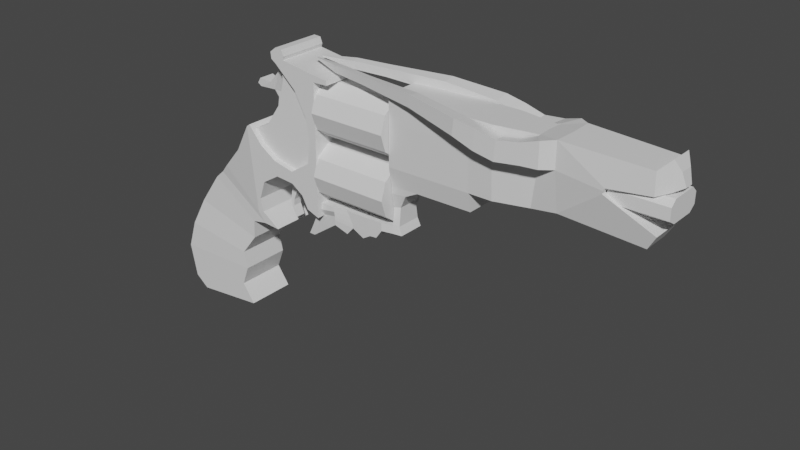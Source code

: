 # Source: RedemptionRevolver.blend  (saved by Blender 2.93.21; exported with 4.5.12 LTS)
import bpy
from mathutils import Matrix  # noqa: F401  (used for matrix-valued properties, if any)

bpy.ops.wm.read_factory_settings(use_empty=True)
scene = bpy.context.scene
scene.name = 'Scene'

# ---- collections
col_collection = bpy.data.collections.new('Collection'); scene.collection.children.link(col_collection)

# ---- materials (node trees are filled in below, after node groups)
mat_material = bpy.data.materials.new('Material')
mat_material.alpha_threshold = 0.0
mat_material.use_transparent_shadow = False
mat_material.line_color = (0.0, 0.0, 0.0, 1.0)

# ---- material node trees
mat_material.use_nodes = True; mat_material.node_tree.nodes.clear()
_N = mat_material.node_tree.nodes; _L = mat_material.node_tree.links
n0 = _N.new('ShaderNodeOutputMaterial'); n0.name = 'Material Output'; n0.location = (300, 300)
n1 = _N.new('ShaderNodeBsdfPrincipled'); n1.name = 'Principled BSDF'; n1.location = (10, 300)
n1.distribution = 'GGX'
n1.subsurface_method = 'BURLEY'
n1.inputs[2].default_value = 0.4
n1.inputs[3].default_value = 1.45
n1.inputs[27].default_value = (0.0, 0.0, 0.0, 1.0)
n1.inputs[28].default_value = 1.0
_L.new(n1.outputs[0], n0.inputs[0])
n0.is_active_output = True

# ---- world
world_world = bpy.data.worlds.new('World'); scene.world = world_world
world_world.use_nodes = True; world_world.node_tree.nodes.clear()
_N = world_world.node_tree.nodes; _L = world_world.node_tree.links
n0 = _N.new('ShaderNodeOutputWorld'); n0.name = 'World Output'; n0.location = (300, 300)
n1 = _N.new('ShaderNodeBackground'); n1.name = 'Background'; n1.location = (10, 300)
n1.inputs[0].default_value = (0.05088, 0.05088, 0.05088, 1.0)
_L.new(n1.outputs[0], n0.inputs[0])
n0.is_active_output = True
world_world.color = (0.05088, 0.05088, 0.05088)
world_world.use_sun_shadow = False
world_world.sun_shadow_jitter_overblur = 0.0

# ---- meshes
me_cube = bpy.data.meshes.new('Cube')
me_cube.from_pydata([(-4.4, 1.0, -6.48), (-3.874, 1.0, -7.227), (-4.4, -1.0, -6.48), (-3.874, -1.0, -7.227), (-7.314, 1.0, -7.119), (-6.763, 1.0, -7.553), (-7.314, -1.0, -7.119), (-6.763, -1.0, -7.553), (-4.09, 1.0, -5.66), (-4.09, -1.0, -5.66), (-7.581, 1.0, -5.76), (-7.581, -1.0, -5.76), (-4.239, -1.0, -4.954), (-7.292, -0.9161, -4.653), (-3.664, -0.8915, -4.15), (-6.716, -0.7867, -3.473), (-3.624, -0.8915, -3.403), (-5.862, -0.7107, -2.201), (-2.937, -0.9449, -3.244), (-5.488, -0.7107, -1.866), (-3.193, -1.0, -2.81), (-5.218, -0.7107, -1.519), (-3.56, -1.0, 0.6632), (-4.25, -0.9153, -0.5168), (-2.345, -0.8417, -3.365), (-2.939, -1.0, -2.73), (-3.421, -1.0, 0.766), (-2.939, 0.0, -2.73), (-3.421, 8.95e-07, 0.766), (-3.06, -1.0, -2.202), (-3.06, 1.148e-06, -2.202), (-2.841, -1.0, 0.07634), (-2.841, 1.007e-06, 0.07634), (-2.794, -1.0, -1.431), (-2.794, 1.063e-06, -1.431), (-2.154, -1.0, -0.3672), (-2.154, 1.074e-06, -0.3672), (-2.054, -1.0, -0.9754), (-2.054, 1.009e-06, -0.9754), (-1.261, -1.0, -0.5534), (-1.261, 1.127e-06, -0.5534), (-1.267, -1.0, -1.036), (-1.267, 1.045e-06, -1.036), (-0.418, -1.0, 0.0006163), (-0.418, 1.051e-06, 0.0006163), (-0.774, -1.0, -1.375), (-0.774, 1.09e-06, -1.375), (0.01351, -1.0, 0.0001711), (0.01351, 1.045e-06, 0.0001711), (0.01351, -1.0, -1.388), (0.01351, 1.086e-06, -1.388), (-0.2905, -1.0, 0.9408), (-0.2905, 1.143e-06, 0.9408), (0.01351, -1.0, 0.953), (0.01351, 1.045e-06, 0.953), (-0.4324, -1.0, 1.771), (-0.4324, 1.24e-06, 1.771), (0.01351, -1.0, 1.809), (0.01351, 1.045e-06, 1.809), (-0.9355, -1.0, 2.708), (-0.9355, 1.302e-06, 2.708), (0.01351, -1.0, 3.223), (0.01351, 1.043e-06, 3.223), (-1.832, -1.0, 3.513), (-1.832, 1.301e-06, 3.513), (0.006393, -1.0, 3.488), (0.006393, 1.115e-06, 3.488), (0.645, -1.0, 3.241), (0.645, 1.038e-06, 3.241), (0.6174, -1.0, 3.422), (0.6174, 1.121e-06, 3.422), (-2.027, -1.0, 3.648), (-2.027, 1.302e-06, 3.648), (-1.456, -1.0, 3.707), (-1.456, 1.105e-06, 3.707), (-2.054, -1.0, 3.902), (-2.054, 1.304e-06, 3.902), (-1.412, -1.0, 3.847), (-1.412, 1.122e-06, 3.847), (-1.801, -1.0, 4.1), (-1.801, 1.306e-06, 4.1), (-1.507, -1.0, 4.087), (-1.507, 1.119e-06, 4.087), (-0.5144, -1.0, -1.865), (-0.5144, 1.05e-06, -1.865), (0.01351, -1.0, -2.059), (0.01351, 0.0, -2.059), (-5.862, 0.0, -2.201), (13.8, -2.316e-07, 3.016), (13.8, -0.1679, 3.016), (13.66, 0.0, 3.504), (13.66, -0.2524, 3.504), (13.46, -0.436, 3.903), (13.46, 0.0, 3.903), (13.5, -0.436, 2.864), (13.5, -2.131e-07, 2.864), (-6.716, 0.0, -3.473), (11.63, -1.197e-07, 2.629), (11.63, -0.933, 2.629), (-7.292, 0.0, -4.653), (13.13, -1.975e-07, 2.739), (13.13, -0.7492, 2.739), (13.32, -0.6796, 1.481), (13.32, 0.0, 1.481), (11.57, -1.265e-07, 2.418), (11.57, -0.933, 2.418), (12.99, -1.031e-07, 0.928), (13.11, 0.0, 3.546), (12.99, -0.5442, 0.928), (13.11, -0.7492, 3.546), (9.892, -0.8711, 3.669), (9.926, -0.6622, 1.167), (9.012, -0.731, 1.08), (9.082, -0.5261, 3.517), (7.504, -0.7983, 3.517), (7.504, -0.6931, 0.8482), (3.255, -0.7681, 0.8482), (6.576, -0.7, 0.8482), (6.576, -0.7983, 3.517), (6.576, -0.5378, 0.09416), (3.255, -0.7681, 3.517), (3.255, -0.6157, 0.09416), (9.926, -1.192e-07, 3.669), (9.936, -1.192e-07, 1.14), (-5.488, 0.0, -1.866), (9.049, -2.384e-07, 3.517), (8.988, -1.192e-07, 1.11), (6.576, -2.384e-07, 0.09416), (4.372, -0.6105, 0.1087), (3.255, -2.384e-07, 0.09416), (4.372, -2.404e-07, 0.1087), (3.254, -0.6157, -0.1977), (3.82, -0.5651, -0.1832), (3.254, -3.407e-07, -0.1977), (3.82, -3.427e-07, -0.1832), (3.252, -0.4816, -0.7797), (3.489, -0.4095, -0.7652), (3.252, -4.14e-07, -0.7797), (3.489, -4.159e-07, -0.7652), (3.243, -0.5494, -1.48), (3.508, -0.503, -1.472), (3.243, -4.314e-07, -1.48), (3.508, -4.324e-07, -1.472), (3.252, -0.5842, -1.795), (3.629, -0.5319, -1.791), (3.252, -4.314e-07, -1.795), (3.629, -4.319e-07, -1.791), (2.792, -0.6612, -1.493), (2.792, -4.314e-07, -1.493), (2.801, -0.6612, -1.807), (2.801, -4.314e-07, -1.807), (2.049, -0.6612, -1.52), (2.049, 0.0, -1.52), (2.194, -0.6612, -1.748), (9.892, -0.8711, 2.684), (11.6, -0.933, 2.527), (11.6, -1.23e-07, 2.527), (6.576, -0.7983, 2.517), (7.504, -0.7983, 2.517), (3.255, -0.7681, 2.517), (9.066, -0.518, 2.564), (2.546, -0.6612, -2.165), (2.546, 0.0, -2.165), (2.256, -0.6612, -2.194), (2.256, 0.0, -2.194), (1.138, -0.6531, -1.529), (1.138, -4.566e-07, -1.529), (1.259, -0.6531, -1.718), (1.401, -0.6531, -1.991), (-0.6486, -0.8361, -1.521), (-0.6486, -5.094e-07, -1.521), (-0.4928, -0.8361, -1.833), (-0.4928, -5.098e-07, -1.833), (-0.4915, -0.61, -2.16), (-0.4915, 0.0, -2.16), (1.914, -0.6531, -2.401), (1.914, 0.0, -2.401), (1.427, -0.6531, -2.157), (1.427, 0.0, -2.157), (-0.4909, -0.61, -2.371), (-0.4909, 0.0, -2.371), (1.138, -0.6531, -2.484), (1.138, 0.0, -2.484), (-0.6337, -0.61, -2.693), (-0.6337, 0.0, -2.693), (0.5024, -0.7531, -1.526), (0.5024, -4.754e-07, -1.526), (0.6254, -0.7531, -1.889), (0.5977, -0.7531, -1.712), (0.6329, -0.7531, -2.039), (0.6321, -0.7531, -2.242), (0.6321, 0.0, -2.242), (-0.8325, -0.61, -3.105), (-0.8325, 0.0, -3.105), (-0.5838, -0.61, -3.107), (-0.5838, 0.0, -3.107), (6.576, 0.0, 0.8482), (7.506, 0.0, 0.8482), (7.504, 0.0, 3.517), (3.255, 0.0, 0.8482), (6.576, 0.0, 3.517), (3.255, 0.0, 3.517), (3.255, 0.0, 2.517), (-5.218, 0.0, -1.519), (-3.56, 0.0, 0.6632), (-4.25, 0.0, -0.5168), (-4.4, 0.0, -6.48), (-3.874, 0.0, -7.227), (-7.314, 0.0, -7.119), (-6.763, 0.0, -7.553), (-4.09, 0.0, -5.66), (-7.581, 0.0, -5.76), (-4.239, 0.0, -4.954), (-3.664, 0.0, -4.15), (-3.624, 0.0, -3.403), (-2.937, 0.0, -3.244), (-2.345, 0.0, -3.365), (9.476, -1.183, 3.625), (9.08, -0.6647, 3.516), (9.07, -0.6501, 2.564), (9.476, -1.183, 2.684), (8.842, -1.255, 3.434), (8.598, -0.699, 3.329), (8.594, -0.6875, 2.582), (8.842, -1.255, 2.665), (8.018, -1.366, 3.317), (7.928, -0.8346, 3.252), (7.87, -0.8171, 2.534), (7.96, -1.358, 2.582), (7.237, -1.403, 3.523), (7.1, -0.8404, 3.436), (7.051, -0.817, 2.681), (7.189, -1.392, 2.744), (6.473, -1.444, 3.66), (6.489, -0.8648, 3.572), (6.401, -0.8245, 2.977), (6.381, -1.415, 3.042), (4.466, -1.148, 3.879), (4.478, -0.7082, 3.812), (4.411, -0.6776, 3.359), (4.396, -1.126, 3.408), (2.127, -0.7689, 3.864), (2.168, -0.471, 3.819), (2.126, -0.4451, 3.509), (2.081, -0.7488, 3.543), (0.7023, -0.5441, 3.873), (0.7509, -0.2541, 3.836), (0.7086, -0.233, 3.556), (0.6575, -0.5277, 3.584), (-0.5587, -0.1988, 3.8), (-0.5537, -0.09567, 3.795), (-0.5588, -0.09567, 3.758), (-0.5641, -0.1964, 3.762), (-3.409, -0.2914, 2.099), (-2.965, -0.2058, 2.347), (-3.409, 0.0, 2.099), (-2.965, 0.0, 2.347), (-2.351, -0.3881, 2.922), (-2.734, 0.0, 2.125), (-2.351, 0.0, 2.922), (-3.596, 0.0, 2.187), (-3.596, -0.2538, 2.187), (-3.396, -0.3238, 2.427), (-3.396, 0.0, 2.427), (-1.731, 0.0, 3.397), (-1.661, 0.0, 2.069), (-1.661, -0.2174, 2.069), (-1.731, -0.4382, 3.397), (-2.53, 0.0, 1.865), (-1.892, -0.2174, 1.288), (-1.892, 0.0, 1.288), (-2.736, -0.22, 2.1), (-2.734, 0.0, 2.125), (-2.53, -0.2362, 1.865), (-2.53, 0.0, 1.865), (-3.173, -0.2174, 0.4983), (-2.611, -0.2362, 1.374), (-2.122, -0.2174, 0.8315), (-2.122, 0.0, 0.8315), (-2.611, 0.0, 1.374), (-2.611, 0.0, 1.374), (-2.674, 0.0, 0.1995), (-3.173, 0.0, 0.4983), (-3.173, 0.0, 0.4983), (-2.674, -0.2174, 0.1995), (-2.674, 0.0, 0.1995)], [], [(11, 6, 208, 211), (14, 12, 212, 213), (2, 9, 210, 206), (9, 11, 211, 210), (208, 206, 210, 211), (5, 4, 0, 1), (207, 206, 208, 209), (0, 4, 10, 8), (7, 3, 207, 209), (11, 9, 12, 13), (13, 12, 14, 15), (15, 14, 16, 17), (19, 18, 20, 21), (17, 16, 18, 19), (22, 20, 25, 29, 26), (21, 20, 22, 23), (20, 18, 24, 25), (25, 27, 30, 29), (31, 33, 37, 35), (33, 34, 38, 37), (28, 26, 31, 32), (26, 29, 33, 31), (29, 30, 34, 33), (32, 31, 35, 36), (39, 41, 45, 43), (41, 42, 46, 45), (36, 35, 39, 40), (37, 38, 42, 41), (35, 37, 41, 39), (43, 47, 53, 51), (40, 39, 43, 44), (49, 50, 48, 47), (45, 46, 84, 83), (43, 45, 49, 47), (44, 43, 51, 52), (53, 54, 58, 57), (51, 53, 57, 55), (47, 48, 54, 53), (52, 51, 55, 56), (61, 62, 68, 67), (59, 61, 65, 63), (56, 55, 59, 60), (55, 57, 61, 59), (57, 58, 62, 61), (60, 59, 63, 64), (67, 68, 70, 69), (65, 61, 67, 69), (66, 65, 69, 70), (64, 63, 71, 72), (63, 65, 73, 71), (65, 66, 74, 73), (77, 78, 82, 81), (72, 71, 75, 76), (71, 73, 77, 75), (73, 74, 78, 77), (80, 79, 81, 82), (76, 75, 79, 80), (75, 77, 81, 79), (49, 45, 83, 85), (50, 49, 85, 86), (93, 92, 91, 90), (100, 101, 98, 97), (92, 94, 89, 91), (90, 91, 89, 88), (101, 100, 95, 94), (97, 98, 155, 156), (109, 101, 94, 92), (103, 104, 105, 102), (157, 117, 115, 158), (119, 117, 116, 121, 128), (95, 88, 89, 94), (130, 127, 119, 128), (157, 118, 120, 159), (121, 129, 133, 131), (130, 128, 132, 134), (132, 131, 135, 136), (134, 132, 136, 138), (128, 121, 131, 132), (131, 133, 137, 135), (140, 139, 143, 144), (142, 140, 144, 146), (138, 136, 140, 142), (136, 135, 139, 140), (135, 137, 141, 139), (145, 146, 144, 143), (139, 141, 148, 147), (149, 147, 151, 153), (143, 139, 147, 149), (145, 143, 149, 150), (151, 152, 166, 165), (147, 148, 152, 151), (160, 158, 115, 112), (154, 160, 112, 111), (101, 109, 110, 98), (108, 102, 105, 111), (154, 155, 98, 110), (111, 105, 155, 154), (154, 110, 217, 220), (113, 114, 158, 160), (117, 157, 159, 116), (118, 157, 158, 114), (162, 161, 163, 164), (149, 153, 163, 161), (153, 151, 165, 167), (150, 149, 161, 162), (187, 173, 179, 189), (185, 186, 170, 169), (163, 153, 167, 168), (164, 163, 175, 176), (171, 172, 174, 173), (169, 170, 172, 171), (187, 188, 171, 173), (173, 174, 180, 179), (188, 185, 169, 171), (176, 175, 177, 178), (163, 168, 177, 175), (178, 177, 181, 182), (189, 179, 183, 190), (179, 180, 184, 183), (177, 189, 190, 181), (182, 181, 190, 191), (167, 165, 185, 188), (168, 167, 188, 187), (165, 166, 186, 185), (168, 187, 189, 177), (195, 194, 192, 193), (191, 190, 194, 195), (190, 183, 192, 194), (183, 184, 193, 192), (106, 103, 102, 108), (107, 109, 92, 93), (156, 155, 105, 104), (109, 107, 122, 110), (125, 113, 110, 122), (108, 111, 123, 106), (112, 126, 123, 111), (115, 197, 126, 112), (115, 117, 196, 197), (117, 119, 127, 196), (118, 114, 198, 200), (116, 159, 202, 199), (159, 120, 201, 202), (120, 118, 200, 201), (125, 198, 114, 113), (116, 199, 129, 121), (21, 23, 205, 203), (23, 22, 204, 205), (17, 19, 124, 87), (15, 17, 87, 96), (13, 15, 96, 99), (19, 21, 203, 124), (6, 7, 209, 208), (24, 18, 215, 216), (16, 14, 213, 214), (18, 16, 214, 215), (3, 2, 206, 207), (12, 9, 210, 212), (211, 11, 13, 99), (25, 24, 216, 27), (220, 217, 221, 224), (110, 113, 218, 217), (160, 154, 220, 219), (113, 160, 219, 218), (223, 224, 228, 227), (217, 218, 222, 221), (219, 220, 224, 223), (218, 219, 223, 222), (226, 227, 231, 230), (222, 223, 227, 226), (224, 221, 225, 228), (221, 222, 226, 225), (232, 229, 233, 236), (228, 225, 229, 232), (225, 226, 230, 229), (227, 228, 232, 231), (235, 236, 240, 239), (229, 230, 234, 233), (231, 232, 236, 235), (230, 231, 235, 234), (240, 237, 241, 244), (234, 235, 239, 238), (236, 233, 237, 240), (233, 234, 238, 237), (244, 241, 245, 248), (237, 238, 242, 241), (239, 240, 244, 243), (238, 239, 243, 242), (247, 248, 252, 251), (241, 242, 246, 245), (243, 244, 248, 247), (242, 243, 247, 246), (249, 250, 251, 252), (246, 247, 251, 250), (248, 245, 249, 252), (245, 246, 250, 249), (254, 256, 263, 262), (255, 256, 259, 258), (258, 259, 264, 265), (271, 257, 254, 253), (255, 258, 271, 253), (259, 256, 254, 257), (261, 262, 263, 260), (255, 253, 261, 260), (256, 255, 260, 263), (253, 254, 262, 261), (265, 264, 267, 266), (257, 271, 266, 267), (266, 271, 273, 269), (259, 257, 267, 264), (271, 258, 272), (270, 269, 277, 278), (258, 265, 270, 268), (265, 266, 269, 270), (269, 273, 276, 277), (271, 272, 274, 273), (273, 274, 280, 276), (258, 268, 274, 272), (278, 277, 284, 281), (277, 276, 275, 284), (279, 278, 281, 282), (274, 268, 279, 280), (268, 270, 278, 279), (275, 283, 285, 284), (281, 284, 285), (282, 281, 285, 283), (280, 279, 282, 283), (276, 280, 283, 275)])
_uv = me_cube.uv_layers.new(name='UVMap')
_uv.uv.foreach_set('vector', [0.0, 0.0, 0.0, 0.0, 0.0, 0.0, 0.0, 0.0, 0.625, 0.75, 0.625, 0.75, 0.625, 0.75, 0.625, 0.75, 0.0, 0.0, 0.0, 0.0, 0.0, 0.0, 0.0, 0.0, 0.625, 0.75, 0.625, 1.0, 0.625, 1.0, 0.625, 0.75, 0.625, 1.0, 0.625, 0.75, 0.625, 0.75, 0.625, 1.0, 0.375, 0.25, 0.625, 0.25, 0.625, 0.5, 0.375, 0.5, 0.375, 0.75, 0.625, 0.75, 0.625, 1.0, 0.375, 1.0, 0.625, 0.5, 0.625, 0.25, 0.625, 0.25, 0.625, 0.5, 0.0, 0.0, 0.0, 0.0, 0.0, 0.0, 0.0, 0.0, 0.625, 1.0, 0.625, 0.75, 0.625, 0.75, 0.625, 1.0, 0.625, 1.0, 0.625, 0.75, 0.625, 0.75, 0.625, 1.0, 0.625, 1.0, 0.625, 0.75, 0.625, 0.75, 0.625, 1.0, 0.625, 1.0, 0.625, 0.75, 0.625, 0.75, 0.625, 1.0, 0.625, 1.0, 0.625, 0.75, 0.625, 0.75, 0.625, 1.0, 0.625, 0.75, 0.625, 0.75, 0.625, 0.75, 0.625, 0.75, 0.625, 0.75, 0.625, 1.0, 0.625, 0.75, 0.625, 0.75, 0.625, 1.0, 0.625, 0.75, 0.625, 0.75, 0.625, 0.75, 0.625, 0.75, 0.625, 0.75, 0.625, 0.625, 0.625, 0.625, 0.625, 0.75, 0.625, 0.75, 0.625, 0.75, 0.625, 0.75, 0.625, 0.75, 0.625, 0.75, 0.625, 0.625, 0.625, 0.625, 0.625, 0.75, 0.625, 0.625, 0.625, 0.75, 0.625, 0.75, 0.625, 0.625, 0.625, 0.75, 0.625, 0.75, 0.625, 0.75, 0.625, 0.75, 0.625, 0.75, 0.625, 0.625, 0.625, 0.625, 0.625, 0.75, 0.625, 0.625, 0.625, 0.75, 0.625, 0.75, 0.625, 0.625, 0.625, 0.75, 0.625, 0.75, 0.625, 0.75, 0.625, 0.75, 0.625, 0.75, 0.625, 0.625, 0.625, 0.625, 0.625, 0.75, 0.625, 0.625, 0.625, 0.75, 0.625, 0.75, 0.625, 0.625, 0.625, 0.75, 0.625, 0.625, 0.625, 0.625, 0.625, 0.75, 0.625, 0.75, 0.625, 0.75, 0.625, 0.75, 0.625, 0.75, 0.625, 0.75, 0.625, 0.75, 0.625, 0.75, 0.625, 0.75, 0.625, 0.625, 0.625, 0.75, 0.625, 0.75, 0.625, 0.625, 0.625, 0.75, 0.625, 0.625, 0.625, 0.625, 0.625, 0.75, 0.625, 0.75, 0.625, 0.625, 0.625, 0.625, 0.625, 0.75, 0.625, 0.75, 0.625, 0.75, 0.625, 0.75, 0.625, 0.75, 0.625, 0.625, 0.625, 0.75, 0.625, 0.75, 0.625, 0.625, 0.625, 0.75, 0.625, 0.625, 0.625, 0.625, 0.625, 0.75, 0.625, 0.75, 0.625, 0.75, 0.625, 0.75, 0.625, 0.75, 0.625, 0.75, 0.625, 0.625, 0.625, 0.625, 0.625, 0.75, 0.625, 0.625, 0.625, 0.75, 0.625, 0.75, 0.625, 0.625, 0.625, 0.75, 0.625, 0.625, 0.625, 0.625, 0.625, 0.75, 0.625, 0.75, 0.625, 0.75, 0.625, 0.75, 0.625, 0.75, 0.625, 0.625, 0.625, 0.75, 0.625, 0.75, 0.625, 0.625, 0.625, 0.75, 0.625, 0.75, 0.625, 0.75, 0.625, 0.75, 0.625, 0.75, 0.625, 0.625, 0.625, 0.625, 0.625, 0.75, 0.625, 0.625, 0.625, 0.75, 0.625, 0.75, 0.625, 0.625, 0.625, 0.75, 0.625, 0.625, 0.625, 0.625, 0.625, 0.75, 0.625, 0.75, 0.625, 0.75, 0.625, 0.75, 0.625, 0.75, 0.625, 0.625, 0.625, 0.75, 0.625, 0.75, 0.625, 0.625, 0.625, 0.625, 0.625, 0.75, 0.625, 0.75, 0.625, 0.625, 0.625, 0.75, 0.625, 0.75, 0.625, 0.75, 0.625, 0.75, 0.625, 0.75, 0.625, 0.625, 0.625, 0.625, 0.625, 0.75, 0.625, 0.75, 0.625, 0.625, 0.625, 0.625, 0.625, 0.75, 0.625, 0.625, 0.625, 0.75, 0.625, 0.75, 0.625, 0.625, 0.625, 0.75, 0.625, 0.75, 0.625, 0.75, 0.625, 0.75, 0.625, 0.75, 0.625, 0.625, 0.625, 0.625, 0.625, 0.75, 0.625, 0.625, 0.625, 0.75, 0.625, 0.75, 0.625, 0.625, 0.625, 0.625, 0.625, 0.75, 0.625, 0.75, 0.625, 0.625, 0.625, 0.75, 0.625, 0.75, 0.625, 0.75, 0.625, 0.75, 0.625, 0.75, 0.625, 0.75, 0.625, 0.75, 0.625, 0.75, 0.625, 0.625, 0.625, 0.75, 0.625, 0.75, 0.625, 0.625, 0.375, 0.4375, 0.375, 0.5, 0.375, 0.5, 0.375, 0.375, 0.5763, 0.2188, 0.5763, 0.25, 0.5519, 0.25, 0.5519, 0.125, 0.375, 0.5, 0.3263, 0.5, 0.3263, 0.5, 0.375, 0.5, 0.625, 0.1875, 0.625, 0.25, 0.5763, 0.25, 0.5763, 0.125, 0.5763, 0.25, 0.5763, 0.125, 0.5763, 0.2188, 0.5763, 0.25, 0.5519, 0.2188, 0.5519, 0.25, 0.5401, 0.25, 0.5401, 0.125, 0.375, 0.5, 0.3263, 0.5, 0.3263, 0.5, 0.375, 0.5, 0.4788, 0.125, 0.5275, 0.2188, 0.5275, 0.25, 0.4788, 0.25, 0.2808, 0.5, 0.1801, 0.5, 0.1801, 0.5, 0.2808, 0.5, 0.125, 0.5, 0.1801, 0.5, 0.1801, 0.75, 0.125, 0.75, 0.125, 0.625, 0.5763, 0.125, 0.5763, 0.2188, 0.5763, 0.25, 0.5763, 0.25, 0.5, 0.875, 0.625, 0.875, 0.625, 1.0, 0.5, 1.0, 0.2808, 0.5, 0.375, 0.5, 0.375, 0.75, 0.2808, 0.75, 0.375, 0.5, 0.375, 0.625, 0.375, 0.625, 0.375, 0.5, 0.5, 0.875, 0.5, 1.0, 0.5, 1.0, 0.5, 0.875, 0.125, 0.625, 0.125, 0.75, 0.125, 0.75, 0.125, 0.625, 0.5, 0.875, 0.5, 1.0, 0.5, 1.0, 0.5, 0.875, 0.125, 0.625, 0.125, 0.75, 0.125, 0.75, 0.125, 0.625, 0.375, 0.5, 0.375, 0.625, 0.375, 0.625, 0.375, 0.5, 0.125, 0.625, 0.125, 0.75, 0.125, 0.75, 0.125, 0.625, 0.5, 0.875, 0.5, 1.0, 0.5, 1.0, 0.5, 0.875, 0.5, 0.875, 0.5, 1.0, 0.5, 1.0, 0.5, 0.875, 0.125, 0.625, 0.125, 0.75, 0.125, 0.75, 0.125, 0.625, 0.375, 0.5, 0.375, 0.625, 0.375, 0.625, 0.375, 0.5, 0.375, 0.875, 0.5, 0.875, 0.5, 1.0, 0.375, 1.0, 0.375, 0.5, 0.375, 0.625, 0.375, 0.625, 0.375, 0.5, 0.125, 0.75, 0.125, 0.75, 0.125, 0.75, 0.125, 0.75, 0.125, 0.75, 0.125, 0.75, 0.125, 0.75, 0.125, 0.75, 0.375, 0.875, 0.375, 1.0, 0.375, 1.0, 0.375, 0.875, 0.375, 0.5, 0.375, 0.625, 0.375, 0.625, 0.375, 0.5, 0.375, 0.5, 0.375, 0.625, 0.375, 0.625, 0.375, 0.5, 0.4016, 0.3792, 0.4016, 0.3792, 0.4301, 0.25, 0.4301, 0.25, 0.4016, 0.3792, 0.4016, 0.3792, 0.4301, 0.25, 0.4301, 0.25, 0.3263, 0.5, 0.375, 0.5, 0.375, 0.5, 0.5519, 0.25, 0.4301, 0.25, 0.4788, 0.25, 0.5275, 0.25, 0.4301, 0.25, 0.4016, 0.3792, 0.5401, 0.25, 0.5519, 0.25, 0.375, 0.5, 0.4301, 0.25, 0.5275, 0.25, 0.5401, 0.25, 0.4016, 0.3792, 0.4016, 0.3792, 0.375, 0.5, 0.375, 0.5, 0.4016, 0.3792, 0.375, 0.5, 0.375, 0.5, 0.4016, 0.3792, 0.4016, 0.3792, 0.1801, 0.5, 0.2808, 0.5, 0.2808, 0.75, 0.1801, 0.75, 0.375, 0.5, 0.2808, 0.5, 0.2808, 0.5, 0.375, 0.5, 0.375, 0.875, 0.375, 1.0, 0.375, 1.0, 0.375, 0.875, 0.125, 0.75, 0.125, 0.75, 0.125, 0.75, 0.125, 0.75, 0.125, 0.75, 0.125, 0.75, 0.125, 0.75, 0.125, 0.75, 0.375, 0.875, 0.375, 1.0, 0.375, 1.0, 0.375, 0.875, 0.125, 0.75, 0.125, 0.75, 0.125, 0.75, 0.125, 0.75, 0.375, 0.5, 0.375, 0.625, 0.375, 0.625, 0.375, 0.5, 0.125, 0.75, 0.125, 0.75, 0.125, 0.75, 0.125, 0.75, 0.375, 0.875, 0.375, 1.0, 0.375, 1.0, 0.375, 0.875, 0.375, 0.5, 0.375, 0.625, 0.375, 0.625, 0.375, 0.5, 0.375, 0.5, 0.375, 0.625, 0.375, 0.625, 0.375, 0.5, 0.125, 0.75, 0.125, 0.75, 0.125, 0.75, 0.125, 0.75, 0.375, 0.5, 0.375, 0.625, 0.375, 0.625, 0.375, 0.5, 0.125, 0.75, 0.125, 0.75, 0.125, 0.75, 0.125, 0.75, 0.375, 0.875, 0.375, 1.0, 0.375, 1.0, 0.375, 0.875, 0.125, 0.75, 0.125, 0.75, 0.125, 0.75, 0.125, 0.75, 0.375, 0.875, 0.375, 1.0, 0.375, 1.0, 0.375, 0.875, 0.125, 0.75, 0.125, 0.75, 0.125, 0.75, 0.125, 0.75, 0.375, 0.5, 0.375, 0.625, 0.375, 0.625, 0.375, 0.5, 0.125, 0.75, 0.125, 0.75, 0.125, 0.75, 0.125, 0.75, 0.375, 0.875, 0.375, 1.0, 0.375, 1.0, 0.375, 0.875, 0.125, 0.75, 0.125, 0.75, 0.125, 0.75, 0.125, 0.75, 0.125, 0.75, 0.125, 0.75, 0.125, 0.75, 0.125, 0.75, 0.375, 0.5, 0.375, 0.625, 0.375, 0.625, 0.375, 0.5, 0.125, 0.75, 0.125, 0.75, 0.125, 0.75, 0.125, 0.75, 0.375, 0.875, 0.375, 1.0, 0.375, 1.0, 0.375, 0.875, 0.375, 0.875, 0.375, 1.0, 0.375, 1.0, 0.375, 0.875, 0.125, 0.75, 0.125, 0.75, 0.125, 0.75, 0.125, 0.75, 0.375, 0.5, 0.375, 0.625, 0.375, 0.625, 0.375, 0.5, 0.4301, 0.125, 0.4788, 0.1875, 0.4788, 0.25, 0.4301, 0.25, 0.375, 0.4375, 0.375, 0.5, 0.375, 0.5, 0.375, 0.375, 0.5401, 0.2188, 0.5401, 0.25, 0.5275, 0.25, 0.5275, 0.125, 0.375, 0.5, 0.375, 0.4375, 0.0, 0.0, 0.375, 0.5, 0.0, 0.0, 0.375, 0.5, 0.375, 0.5, 0.0, 0.0, 0.4301, 0.25, 0.4301, 0.25, 0.0, 0.0, 0.4301, 0.125, 0.4301, 0.25, 0.0, 0.0, 0.0, 0.0, 0.4301, 0.25, 0.4301, 0.25, 0.0, 0.0, 0.0, 0.0, 0.4301, 0.25, 0.4301, 0.25, 0.1801, 0.5, 0.0, 0.0, 0.0, 0.0, 0.1801, 0.5, 0.625, 1.0, 0.625, 0.875, 0.0, 0.0, 0.375, 0.5, 0.375, 0.5, 0.375, 0.5, 0.375, 0.5, 0.1801, 0.75, 0.2808, 0.75, 0.2808, 0.75, 0.1801, 0.75, 0.2808, 0.75, 0.375, 0.75, 0.375, 0.75, 0.2808, 0.75, 0.375, 0.75, 0.375, 0.5, 0.375, 0.5, 0.375, 0.75, 0.0, 0.0, 0.375, 0.5, 0.375, 0.5, 0.375, 0.5, 0.1801, 0.75, 0.1801, 0.75, 0.375, 0.625, 0.375, 0.5, 0.625, 1.0, 0.625, 1.0, 0.625, 1.0, 0.625, 1.0, 0.625, 1.0, 0.625, 0.75, 0.625, 0.75, 0.625, 1.0, 0.625, 1.0, 0.625, 1.0, 0.625, 1.0, 0.625, 1.0, 0.625, 1.0, 0.625, 1.0, 0.625, 1.0, 0.625, 1.0, 0.625, 1.0, 0.625, 1.0, 0.625, 1.0, 0.625, 1.0, 0.625, 1.0, 0.625, 1.0, 0.625, 1.0, 0.625, 1.0, 0.0, 0.0, 0.0, 0.0, 0.0, 0.0, 0.0, 0.0, 0.625, 0.75, 0.625, 0.75, 0.625, 0.75, 0.625, 0.75, 0.625, 0.75, 0.625, 0.75, 0.625, 0.75, 0.625, 0.75, 0.625, 0.75, 0.625, 0.75, 0.625, 0.75, 0.625, 0.75, 0.0, 0.0, 0.0, 0.0, 0.0, 0.0, 0.0, 0.0, 0.625, 0.75, 0.625, 0.75, 0.625, 0.75, 0.625, 0.75, 0.0, 0.0, 0.0, 0.0, 0.0, 0.0, 0.0, 0.0, 0.625, 0.75, 0.625, 0.75, 0.625, 0.75, 0.625, 0.625, 0.4016, 0.3792, 0.375, 0.5, 0.375, 0.5, 0.4016, 0.3792, 0.375, 0.5, 0.375, 0.5, 0.375, 0.5, 0.375, 0.5, 0.4016, 0.3792, 0.4016, 0.3792, 0.4016, 0.3792, 0.4016, 0.3792, 0.375, 0.5, 0.4016, 0.3792, 0.4016, 0.3792, 0.375, 0.5, 0.4016, 0.3792, 0.4016, 0.3792, 0.4016, 0.3792, 0.4016, 0.3792, 0.375, 0.5, 0.375, 0.5, 0.375, 0.5, 0.375, 0.5, 0.4016, 0.3792, 0.4016, 0.3792, 0.4016, 0.3792, 0.4016, 0.3792, 0.375, 0.5, 0.4016, 0.3792, 0.4016, 0.3792, 0.375, 0.5, 0.375, 0.5, 0.4016, 0.3792, 0.4016, 0.3792, 0.375, 0.5, 0.375, 0.5, 0.4016, 0.3792, 0.4016, 0.3792, 0.375, 0.5, 0.4016, 0.3792, 0.375, 0.5, 0.375, 0.5, 0.4016, 0.3792, 0.375, 0.5, 0.375, 0.5, 0.375, 0.5, 0.375, 0.5, 0.4016, 0.3792, 0.375, 0.5, 0.375, 0.5, 0.4016, 0.3792, 0.4016, 0.3792, 0.375, 0.5, 0.375, 0.5, 0.4016, 0.3792, 0.375, 0.5, 0.375, 0.5, 0.375, 0.5, 0.375, 0.5, 0.4016, 0.3792, 0.4016, 0.3792, 0.4016, 0.3792, 0.4016, 0.3792, 0.4016, 0.3792, 0.4016, 0.3792, 0.4016, 0.3792, 0.4016, 0.3792, 0.375, 0.5, 0.375, 0.5, 0.375, 0.5, 0.375, 0.5, 0.4016, 0.3792, 0.4016, 0.3792, 0.4016, 0.3792, 0.4016, 0.3792, 0.375, 0.5, 0.4016, 0.3792, 0.4016, 0.3792, 0.375, 0.5, 0.4016, 0.3792, 0.375, 0.5, 0.375, 0.5, 0.4016, 0.3792, 0.375, 0.5, 0.4016, 0.3792, 0.4016, 0.3792, 0.375, 0.5, 0.4016, 0.3792, 0.375, 0.5, 0.375, 0.5, 0.4016, 0.3792, 0.375, 0.5, 0.375, 0.5, 0.375, 0.5, 0.375, 0.5, 0.4016, 0.3792, 0.375, 0.5, 0.375, 0.5, 0.4016, 0.3792, 0.375, 0.5, 0.375, 0.5, 0.375, 0.5, 0.375, 0.5, 0.4016, 0.3792, 0.4016, 0.3792, 0.4016, 0.3792, 0.4016, 0.3792, 0.375, 0.5, 0.4016, 0.3792, 0.4016, 0.3792, 0.375, 0.5, 0.4016, 0.3792, 0.4016, 0.3792, 0.4016, 0.3792, 0.4016, 0.3792, 0.375, 0.5, 0.375, 0.5, 0.375, 0.5, 0.375, 0.5, 0.4016, 0.3792, 0.4016, 0.3792, 0.4016, 0.3792, 0.4016, 0.3792, 0.375, 0.5, 0.4016, 0.3792, 0.4016, 0.3792, 0.375, 0.5, 0.375, 0.5, 0.375, 0.5, 0.4016, 0.3792, 0.4016, 0.3792, 0.375, 0.5, 0.4016, 0.3792, 0.4016, 0.3792, 0.375, 0.5, 0.4016, 0.3792, 0.375, 0.5, 0.375, 0.5, 0.4016, 0.3792, 0.375, 0.5, 0.375, 0.5, 0.375, 0.5, 0.375, 0.5, 0.875, 0.75, 0.875, 0.5, 0.875, 0.5, 0.875, 0.75, 0.375, 0.25, 0.625, 0.25, 0.625, 0.5, 0.375, 0.5, 0.375, 0.5, 0.625, 0.5, 0.625, 0.5, 0.375, 0.5, 0.375, 0.75, 0.625, 0.75, 0.625, 1.0, 0.375, 1.0, 0.125, 0.5, 0.375, 0.5, 0.375, 0.75, 0.125, 0.75, 0.625, 0.5, 0.875, 0.5, 0.875, 0.75, 0.625, 0.75, 0.375, 0.0, 0.625, 0.0, 0.625, 0.25, 0.375, 0.25, 0.125, 0.5, 0.125, 0.75, 0.125, 0.75, 0.125, 0.5, 0.625, 0.25, 0.375, 0.25, 0.375, 0.25, 0.625, 0.25, 0.375, 1.0, 0.625, 1.0, 0.625, 1.0, 0.375, 1.0, 0.375, 0.5, 0.625, 0.5, 0.625, 0.75, 0.375, 0.75, 0.625, 0.75, 0.375, 0.75, 0.375, 0.75, 0.625, 0.75, 0.375, 0.75, 0.375, 0.75, 0.375, 0.75, 0.375, 0.75, 0.625, 0.5, 0.625, 0.75, 0.625, 0.75, 0.625, 0.5, 0.375, 0.75, 0.375, 0.5, 0.375, 0.5, 0.375, 0.5, 0.375, 0.75, 0.375, 0.75, 0.375, 0.5, 0.375, 0.5, 0.375, 0.5, 0.375, 0.5, 0.375, 0.5, 0.375, 0.5, 0.375, 0.75, 0.375, 0.75, 0.375, 0.5, 0.375, 0.75, 0.375, 0.75, 0.375, 0.75, 0.375, 0.75, 0.375, 0.75, 0.375, 0.5, 0.375, 0.5, 0.375, 0.75, 0.375, 0.75, 0.375, 0.5, 0.375, 0.5, 0.375, 0.75, 0.375, 0.5, 0.375, 0.5, 0.375, 0.5, 0.375, 0.5, 0.375, 0.5, 0.375, 0.75, 0.375, 0.75, 0.375, 0.5, 0.375, 0.75, 0.375, 0.75, 0.375, 0.75, 0.375, 0.75, 0.375, 0.5, 0.375, 0.5, 0.375, 0.5, 0.375, 0.5, 0.375, 0.5, 0.375, 0.5, 0.375, 0.5, 0.375, 0.5, 0.375, 0.5, 0.375, 0.5, 0.375, 0.5, 0.375, 0.5, 0.375, 0.75, 0.375, 0.5, 0.375, 0.5, 0.375, 0.75, 0.375, 0.5, 0.375, 0.75, 0.375, 0.5, 0.375, 0.5, 0.375, 0.5, 0.375, 0.5, 0.375, 0.5, 0.375, 0.5, 0.375, 0.5, 0.375, 0.5, 0.375, 0.5, 0.375, 0.75, 0.375, 0.5, 0.375, 0.5, 0.375, 0.75])
me_cube.materials.append(mat_material)
me_cube.use_remesh_preserve_volume = False
me_cube.use_remesh_preserve_attributes = False
me_cube.use_mirror_vertex_groups = False
me_cube.update()
me_cube.normals_split_custom_set([tuple(v) for v in zip(*[iter([0.9813, 0.0, 0.1925, 0.9813, 0.0, 0.1925, 0.9813, 0.0, 0.1925, 0.9813, 0.0, 0.1925, 0.8134, 0.0, -0.5817, 0.8134, 0.0, -0.5817, 0.8134, 0.0, -0.5817, 0.8134, 0.0, -0.5817, -0.9354, 0.0, 0.3535, -0.9354, 0.0, 0.3535, -0.9354, 0.0, 0.3535, -0.9354, 0.0, 0.3535, 0.0287, 0.0, -0.9996, 0.0287, 0.0, -0.9996, 0.0287, 0.0, -0.9996, 0.0287, 0.0, -0.9996, 0.0, -1.0, 0.0, 0.0, -1.0, 0.0, 0.0, -1.0, 0.0, 0.0, -1.0, 0.0, 6.154e-08, 1.0, -2.416e-07, 6.154e-08, 1.0, -2.416e-07, 6.154e-08, 1.0, -2.416e-07, 6.154e-08, 1.0, -2.416e-07, 0.0, -1.0, 0.0, 0.0, -1.0, 0.0, 0.0, -1.0, 0.0, 0.0, -1.0, 0.0, 1.232e-08, 1.0, 0.0, 1.232e-08, 1.0, 0.0, 1.232e-08, 1.0, 0.0, 1.232e-08, 1.0, 0.0, -0.112, 0.0, 0.9937, -0.112, 0.0, 0.9937, -0.112, 0.0, 0.9937, -0.112, 0.0, 0.9937, -0.01136, -0.9988, 0.04709, -0.01136, -0.9988, 0.04709, -0.01136, -0.9988, 0.04709, -0.01136, -0.9988, 0.04709, -0.01062, -0.9921, 0.1251, -0.01062, -0.9921, 0.1251, -0.01062, -0.9921, 0.1251, -0.01062, -0.9921, 0.1251, -0.03499, -0.998, 0.0531, -0.03499, -0.998, 0.0531, -0.03499, -0.998, 0.0531, -0.03499, -0.998, 0.0531, -0.1518, -0.9861, -0.06687, -0.1518, -0.9861, -0.06687, -0.1518, -0.9861, -0.06687, -0.1518, -0.9861, -0.06687, -0.06698, -0.9971, 0.03603, -0.06698, -0.9971, 0.03603, -0.06698, -0.9971, 0.03603, -0.06698, -0.9971, 0.03603, 4.259e-07, -1.0, 0.0, 4.259e-07, -1.0, 0.0, 4.259e-07, -1.0, 0.0, 4.259e-07, -1.0, 0.0, 4.259e-07, -1.0, 0.0, -0.1375, -0.9901, -0.02683, -0.1375, -0.9901, -0.02683, -0.1375, -0.9901, -0.02683, -0.1375, -0.9901, -0.02683, 0.1154, -0.9877, -0.1053, 0.1154, -0.9877, -0.1053, 0.1154, -0.9877, -0.1053, 0.1154, -0.9877, -0.1053, 0.9749, 0.0, 0.2225, 0.9749, 0.0, 0.2225, 0.9749, 0.0, 0.2225, 0.9749, 0.0, 0.2225, 4.705e-15, -1.0, -1.973e-08, 4.705e-15, -1.0, -1.973e-08, 4.705e-15, -1.0, -1.973e-08, 4.705e-15, -1.0, -1.973e-08, 0.5239, 0.0, -0.8518, 0.5239, 0.0, -0.8518, 0.5239, 0.0, -0.8518, 0.5239, 0.0, -0.8518, 0.7651, 0.0, 0.6439, 0.7651, 0.0, 0.6439, 0.7651, 0.0, 0.6439, 0.7651, 0.0, 0.6439, 7.692e-09, -1.0, -7.021e-08, 7.692e-09, -1.0, -7.021e-08, 7.692e-09, -1.0, -7.021e-08, 7.692e-09, -1.0, -7.021e-08, 0.9455, 0.0, -0.3255, 0.9455, 0.0, -0.3255, 0.9455, 0.0, -0.3255, 0.9455, 0.0, -0.3255, 0.5421, 0.0, 0.8403, 0.5421, 0.0, 0.8403, 0.5421, 0.0, 0.8403, 0.5421, 0.0, 0.8403, -5.137e-08, -1.0, 9.912e-08, -5.137e-08, -1.0, 9.912e-08, -5.137e-08, -1.0, 9.912e-08, -5.137e-08, -1.0, 9.912e-08, -0.5674, 0.0, -0.8234, -0.5674, 0.0, -0.8234, -0.5674, 0.0, -0.8234, -0.5674, 0.0, -0.8234, 0.2044, 0.0, 0.9789, 0.2044, 0.0, 0.9789, 0.2044, 0.0, 0.9789, 0.2044, 0.0, 0.9789, -0.07649, 0.0, -0.9971, -0.07649, 0.0, -0.9971, -0.07649, 0.0, -0.9971, -0.07649, 0.0, -0.9971, 8.814e-08, -1.0, 2.492e-07, 8.814e-08, -1.0, 2.492e-07, 8.814e-08, -1.0, 2.492e-07, 8.814e-08, -1.0, 2.492e-07, -3.255e-07, -1.0, 8.571e-08, -3.255e-07, -1.0, 8.571e-08, -3.255e-07, -1.0, 8.571e-08, -3.255e-07, -1.0, 8.571e-08, -0.5491, 0.0, 0.8357, -0.5491, 0.0, 0.8357, -0.5491, 0.0, 0.8357, -0.5491, 0.0, 0.8357, 1.0, 0.0, 0.0, 1.0, 0.0, 0.0, 1.0, 0.0, 0.0, 1.0, 0.0, 0.0, -0.8836, 0.0, -0.4682, -0.8836, 0.0, -0.4682, -0.8836, 0.0, -0.4682, -0.8836, 0.0, -0.4682, -9.766e-08, -1.0, 7.066e-08, -9.766e-08, -1.0, 7.066e-08, -9.766e-08, -1.0, 7.066e-08, -9.766e-08, -1.0, 7.066e-08, -0.9909, 0.0, 0.1345, -0.9909, 0.0, 0.1345, -0.9909, 0.0, 0.1345, -0.9909, 0.0, 0.1345, 1.0, 0.0, 0.0, 1.0, 0.0, 0.0, 1.0, 0.0, 0.0, 1.0, 0.0, 0.0, -6.37e-07, -1.0, 0.0, -6.37e-07, -1.0, 0.0, -6.37e-07, -1.0, 0.0, -6.37e-07, -1.0, 0.0, 1.0, 0.0, 0.0, 1.0, 0.0, 0.0, 1.0, 0.0, 0.0, 1.0, 0.0, 0.0, -0.9857, 0.0, -0.1684, -0.9857, 0.0, -0.1684, -0.9857, 0.0, -0.1684, -0.9857, 0.0, -0.1684, 0.02863, 0.0, -0.9996, 0.02863, 0.0, -0.9996, 0.02863, 0.0, -0.9996, 0.02863, 0.0, -0.9996, -2.033e-07, -1.0, -1.392e-07, -2.033e-07, -1.0, -1.392e-07, -2.033e-07, -1.0, -1.392e-07, -2.033e-07, -1.0, -1.392e-07, -0.8808, 0.0, -0.4734, -0.8808, 0.0, -0.4734, -0.8808, 0.0, -0.4734, -0.8808, 0.0, -0.4734, -4.425e-07, -1.0, -6.703e-08, -4.425e-07, -1.0, -6.703e-08, -4.425e-07, -1.0, -6.703e-08, -4.425e-07, -1.0, -6.703e-08, 1.0, 0.0, 0.0, 1.0, 0.0, 0.0, 1.0, 0.0, 0.0, 1.0, 0.0, 0.0, -0.6685, 0.0, -0.7437, -0.6685, 0.0, -0.7437, -0.6685, 0.0, -0.7437, -0.6685, 0.0, -0.7437, 0.9885, 0.0, 0.1511, 0.9885, 0.0, 0.1511, 0.9885, 0.0, 0.1511, 0.9885, 0.0, 0.1511, 6.362e-08, -1.0, 6.763e-07, 6.362e-08, -1.0, 6.763e-07, 6.362e-08, -1.0, 6.763e-07, 6.362e-08, -1.0, 6.763e-07, 0.1071, 0.0, 0.9942, 0.1071, 0.0, 0.9942, 0.1071, 0.0, 0.9942, 0.1071, 0.0, 0.9942, -0.5698, 0.0, -0.8218, -0.5698, 0.0, -0.8218, -0.5698, 0.0, -0.8218, -0.5698, 0.0, -0.8218, -1.861e-07, -1.0, -2.625e-07, -1.861e-07, -1.0, -2.625e-07, -1.861e-07, -1.0, -2.625e-07, -1.861e-07, -1.0, -2.625e-07, 0.1483, 0.0, 0.9889, 0.1483, 0.0, 0.9889, 0.1483, 0.0, 0.9889, 0.1483, 0.0, 0.9889, 0.9295, 0.0, 0.3687, 0.9295, 0.0, 0.3687, 0.9295, 0.0, 0.3687, 0.9295, 0.0, 0.3687, -0.9943, 0.0, -0.1066, -0.9943, 0.0, -0.1066, -0.9943, 0.0, -0.1066, -0.9943, 0.0, -0.1066, -3.931e-07, -1.0, -4.98e-07, -3.931e-07, -1.0, -4.98e-07, -3.931e-07, -1.0, -4.98e-07, -3.931e-07, -1.0, -4.98e-07, 0.9542, 0.0, -0.299, 0.9542, 0.0, -0.299, 0.9542, 0.0, -0.299, 0.9542, 0.0, -0.299, 0.0443, 0.0, 0.999, 0.0443, 0.0, 0.999, 0.0443, 0.0, 0.999, 0.0443, 0.0, 0.999, -0.6147, 0.0, 0.7888, -0.6147, 0.0, 0.7888, -0.6147, 0.0, 0.7888, -0.6147, 0.0, 0.7888, -4.963e-07, -1.0, 2.841e-07, -4.963e-07, -1.0, 2.841e-07, -4.963e-07, -1.0, 2.841e-07, -4.963e-07, -1.0, 2.841e-07, -3.861e-08, -1.0, -1.617e-07, -3.861e-08, -1.0, -1.617e-07, -3.861e-08, -1.0, -1.617e-07, -3.861e-08, -1.0, -1.617e-07, 1.0, 0.0, 0.0, 1.0, 0.0, 0.0, 1.0, 0.0, 0.0, 1.0, 0.0, 0.0, 0.8979, 0.0, 0.4403, 0.8979, 0.0, 0.4403, 0.8979, 0.0, 0.4403, 0.8979, 0.0, 0.4403, 0.07289, 0.0, -0.9973, 0.07289, 0.0, -0.9973, 0.07289, 0.0, -0.9973, 0.07289, 0.0, -0.9973, 0.6852, -0.7273, 0.03785, 0.6852, -0.7273, 0.03785, 0.6852, -0.7273, 0.03785, 0.6852, -0.7273, 0.03785, 0.9623, 0.0, 0.2719, 0.9623, 0.0, 0.2719, 0.9623, 0.0, 0.2719, 0.9623, 0.0, 0.2719, 0.3216, 0.0, -0.9469, 0.3216, 0.0, -0.9469, 0.3216, 0.0, -0.9469, 0.3216, 0.0, -0.9469, 0.9643, 0.0, -0.2648, 0.9643, 0.0, -0.2648, 0.9643, 0.0, -0.2648, 0.9643, 0.0, -0.2648, 0.6468, -0.7624, 0.02033, 0.6468, -0.7624, 0.02033, 0.6468, -0.7624, 0.02033, 0.6468, -0.7624, 0.02033, 0.4726, 0.0, 0.8813, 0.4726, 0.0, 0.8813, 0.4726, 0.0, 0.8813, 0.4726, 0.0, 0.8813, 0.003695, -0.9981, -0.06085, 0.003695, -0.9981, -0.06085, 0.003695, -0.9981, -0.06085, 0.003695, -0.9981, -0.06085, 0.02154, -0.981, -0.1928, 0.02154, -0.981, -0.1928, 0.02154, -0.981, -0.1928, 0.02154, -0.981, -0.1928, 0.02154, -0.981, -0.1928, 0.4547, 0.0, -0.8907, 0.4547, 0.0, -0.8907, 0.4547, 0.0, -0.8907, 0.4547, 0.0, -0.8907, -0.006579, 0.0, -1.0, -0.006579, 0.0, -1.0, -0.006579, 0.0, -1.0, -0.006579, 0.0, -1.0, -0.009097, -1.0, 0.0, -0.009097, -1.0, 0.0, -0.009097, -1.0, 0.0, -0.009097, -1.0, 0.0, -1.0, 0.0, 0.003703, -1.0, 0.0, 0.003703, -1.0, 0.0, 0.003703, -1.0, 0.0, 0.003703, 0.4676, 0.0, -0.884, 0.4676, 0.0, -0.884, 0.4676, 0.0, -0.884, 0.4676, 0.0, -0.884, 0.1548, -0.9474, -0.2803, 0.1548, -0.9474, -0.2803, 0.1548, -0.9474, -0.2803, 0.1548, -0.9474, -0.2803, 0.8691, 0.0, -0.4947, 0.8691, 0.0, -0.4947, 0.8691, 0.0, -0.4947, 0.8691, 0.0, -0.4947, 0.03478, -0.9933, -0.1102, 0.03478, -0.9933, -0.1102, 0.03478, -0.9933, -0.1102, 0.03478, -0.9933, -0.1102, -1.0, 0.0, 0.004433, -1.0, 0.0, 0.004433, -1.0, 0.0, 0.004433, -1.0, 0.0, 0.004433, 0.1484, -0.9805, 0.129, 0.1484, -0.9805, 0.129, 0.1484, -0.9805, 0.129, 0.1484, -0.9805, 0.129, 0.9349, 0.0, 0.3549, 0.9349, 0.0, 0.3549, 0.9349, 0.0, 0.3549, 0.9349, 0.0, 0.3549, 0.9996, 0.0, 0.02721, 0.9996, 0.0, 0.02721, 0.9996, 0.0, 0.02721, 0.9996, 0.0, 0.02721, 0.2233, -0.9682, 0.1127, 0.2233, -0.9682, 0.1127, 0.2233, -0.9682, 0.1127, 0.2233, -0.9682, 0.1127, -0.9999, 0.0, 0.01246, -0.9999, 0.0, 0.01246, -0.9999, 0.0, 0.01246, -0.9999, 0.0, 0.01246, 0.01064, 0.0, -0.9999, 0.01064, 0.0, -0.9999, 0.01064, 0.0, -0.9999, 0.01064, 0.0, -0.9999, -0.0283, 0.0, 0.9996, -0.0283, 0.0, 0.9996, -0.0283, 0.0, 0.9996, -0.0283, 0.0, 0.9996, 0.0, -1.0, -4.1e-08, 0.0, -1.0, -4.1e-08, 0.0, -1.0, -4.1e-08, 0.0, -1.0, -4.1e-08, 0.2029, -0.9774, 0.05981, 0.2029, -0.9774, 0.05981, 0.2029, -0.9774, 0.05981, 0.2029, -0.9774, 0.05981, 0.0283, 0.0, -0.9996, 0.0283, 0.0, -0.9996, 0.0283, 0.0, -0.9996, 0.0283, 0.0, -0.9996, -0.009406, 0.0, 1.0, -0.009406, 0.0, 1.0, -0.009406, 0.0, 1.0, -0.009406, 0.0, 1.0, -0.0372, 0.0, 0.9993, -0.0372, 0.0, 0.9993, -0.0372, 0.0, 0.9993, -0.0372, 0.0, 0.9993, 0.07571, -0.9966, 0.03279, 0.07571, -0.9966, 0.03279, 0.07571, -0.9966, 0.03279, 0.07571, -0.9966, 0.03279, -0.1617, -0.9868, 0.002396, -0.1617, -0.9868, 0.002396, -0.1617, -0.9868, 0.002396, -0.1617, -0.9868, 0.002396, 0.06464, -0.9934, 0.09492, 0.06464, -0.9934, 0.09492, 0.06464, -0.9934, 0.09492, 0.06464, -0.9934, 0.09492, 0.01695, -0.9713, -0.2373, 0.01695, -0.9713, -0.2373, 0.01695, -0.9713, -0.2373, 0.01695, -0.9713, -0.2373, -0.03555, -0.9994, 0.0009173, -0.03555, -0.9994, 0.0009173, -0.03555, -0.9994, 0.0009173, -0.03555, -0.9994, 0.0009173, -0.05667, -0.9902, -0.1274, -0.05667, -0.9902, -0.1274, -0.05667, -0.9902, -0.1274, -0.05667, -0.9902, -0.1274, 0.5999, -0.8001, 0.0, 0.5999, -0.8001, 0.0, 0.5999, -0.8001, 0.0, 0.5999, -0.8001, 0.0, 0.1734, -0.9848, -0.00547, 0.1734, -0.9848, -0.00547, 0.1734, -0.9848, -0.00547, 0.1734, -0.9848, -0.00547, 0.005699, -0.9996, -0.02944, 0.005699, -0.9996, -0.02944, 0.005699, -0.9996, -0.02944, 0.005699, -0.9996, -0.02944, 0.0, -1.0, 0.0, 0.0, -1.0, 0.0, 0.0, -1.0, 0.0, 0.0, -1.0, 0.0, 0.1005, 0.0, -0.9949, 0.1005, 0.0, -0.9949, 0.1005, 0.0, -0.9949, 0.1005, 0.0, -0.9949, 0.0, -1.0, -8.206e-08, 0.0, -1.0, -8.206e-08, 0.0, -1.0, -8.206e-08, 0.0, -1.0, -8.206e-08, -0.008847, -0.9999, -0.005656, -0.008847, -0.9999, -0.005656, -0.008847, -0.9999, -0.005656, -0.008847, -0.9999, -0.005656, 0.8137, 0.0, -0.5813, 0.8137, 0.0, -0.5813, 0.8137, 0.0, -0.5813, 0.8137, 0.0, -0.5813, -0.126, -0.992, -0.002792, -0.126, -0.992, -0.002792, -0.126, -0.992, -0.002792, -0.126, -0.992, -0.002792, 0.004174, 0.0, 1.0, 0.004174, 0.0, 1.0, 0.004174, 0.0, 1.0, 0.004174, 0.0, 1.0, -0.009401, -1.0, -0.002668, -0.009401, -1.0, -0.002668, -0.009401, -1.0, -0.002668, -0.009401, -1.0, -0.002668, 0.5168, 0.0, -0.8561, 0.5168, 0.0, -0.8561, 0.5168, 0.0, -0.8561, 0.5168, 0.0, -0.8561, -1.0, 0.0, -0.004189, -1.0, 0.0, -0.004189, -1.0, 0.0, -0.004189, -1.0, 0.0, -0.004189, -0.8943, 0.0, -0.4476, -0.8943, 0.0, -0.4476, -0.8943, 0.0, -0.4476, -0.8943, 0.0, -0.4476, 0.04733, -0.9125, -0.4062, 0.04733, -0.9125, -0.4062, 0.04733, -0.9125, -0.4062, 0.04733, -0.9125, -0.4062, -1.0, 0.0, -0.002616, -1.0, 0.0, -0.002616, -1.0, 0.0, -0.002616, -1.0, 0.0, -0.002616, 0.07189, -0.9968, 0.03635, 0.07189, -0.9968, 0.03635, 0.07189, -0.9968, 0.03635, 0.07189, -0.9968, 0.03635, -0.4462, 0.0, -0.8949, -0.4462, 0.0, -0.8949, -0.4462, 0.0, -0.8949, -0.4462, 0.0, -0.8949, -0.01035, -0.9999, -0.01298, -0.01035, -0.9999, -0.01298, -0.01035, -0.9999, -0.01298, -0.01035, -0.9999, -0.01298, 0.7489, 0.0, -0.6627, 0.7489, 0.0, -0.6627, 0.7489, 0.0, -0.6627, 0.7489, 0.0, -0.6627, -0.1304, -0.9908, 0.03573, -0.1304, -0.9908, 0.03573, -0.1304, -0.9908, 0.03573, -0.1304, -0.9908, 0.03573, -0.9139, 0.0, 0.406, -0.9139, 0.0, 0.406, -0.9139, 0.0, 0.406, -0.9139, 0.0, 0.406, 0.1321, -0.9886, -0.07235, 0.1321, -0.9886, -0.07235, 0.1321, -0.9886, -0.07235, 0.1321, -0.9886, -0.07235, -0.4318, 0.0, -0.902, -0.4318, 0.0, -0.902, -0.4318, 0.0, -0.902, -0.4318, 0.0, -0.902, 0.1524, -0.9844, 0.08804, 0.1524, -0.9844, 0.08804, 0.1524, -0.9844, 0.08804, 0.1524, -0.9844, 0.08804, 0.1417, -0.9885, 0.05336, 0.1417, -0.9885, 0.05336, 0.1417, -0.9885, 0.05336, 0.1417, -0.9885, 0.05336, 0.004174, 0.0, 1.0, 0.004174, 0.0, 1.0, 0.004174, 0.0, 1.0, 0.004174, 0.0, 1.0, 0.1283, -0.9916, 0.01345, 0.1283, -0.9916, 0.01345, 0.1283, -0.9916, 0.01345, 0.1283, -0.9916, 0.01345, -0.007879, 0.0, -1.0, -0.007879, 0.0, -1.0, -0.007879, 0.0, -1.0, -0.007879, 0.0, -1.0, 0.58, 0.0, -0.8146, 0.58, 0.0, -0.8146, 0.58, 0.0, -0.8146, 0.58, 0.0, -0.8146, -0.09085, -0.9958, -0.01093, -0.09085, -0.9958, -0.01093, -0.09085, -0.9958, -0.01093, -0.09085, -0.9958, -0.01093, -0.9009, 0.0, 0.4341, -0.9009, 0.0, 0.4341, -0.9009, 0.0, 0.4341, -0.9009, 0.0, 0.4341, 0.8612, 0.0, -0.5082, 0.8612, 0.0, -0.5082, 0.8612, 0.0, -0.5082, 0.8612, 0.0, -0.5082, -0.71, 0.0, 0.7042, -0.71, 0.0, 0.7042, -0.71, 0.0, 0.7042, -0.71, 0.0, 0.7042, 0.9643, 0.0, -0.2648, 0.9643, 0.0, -0.2648, 0.9643, 0.0, -0.2648, 0.9643, 0.0, -0.2648, 0.0385, -0.0008169, 0.9993, 0.0385, -0.0008169, 0.9993, 0.0385, -0.0008169, 0.9993, 0.0385, -0.0008169, 0.9993, -0.1776, 0.0001264, 0.9841, -0.1776, 0.0001264, 0.9841, -0.1776, 0.0001264, 0.9841, -0.1776, 0.0001264, 0.9841, -0.07302, -0.02209, -0.9971, -0.07302, -0.02209, -0.9971, -0.07302, -0.02209, -0.9971, -0.07302, -0.02209, -0.9971, 0.06253, 0.002281, -0.998, 0.06253, 0.002281, -0.998, 0.06253, 0.002281, -0.998, 0.06253, 0.002281, -0.998, 0.1632, 0.02323, -0.9863, 0.2175, 0.03397, -0.9755, 0.1632, 0.02323, -0.9863, 0.1632, 0.02323, -0.9863, 9.213e-08, 0.0, -1.0, 9.213e-08, 0.0, -1.0, 9.213e-08, 0.0, -1.0, 0.01054, -0.05481, -0.9984, 1.0, 0.0, 0.0, 1.0, 0.0, 0.0, 1.0, 0.0, 0.0, 1.0, 0.0, 0.0, 0.0, 0.0, 1.0, 0.0, 0.0, 1.0, 0.0, 0.0, 1.0, 0.0, 0.0, 1.0, -1.0, 0.0, 0.0, -1.0, 0.0, 0.0, -1.0, 0.0, 0.0, -1.0, 0.0, 0.0, -1.0, 0.0, 0.0, -1.0, 0.0, 0.0, -1.0, 0.0, 0.0, -1.0, 0.0, 0.0, 0.0, 0.0, 1.0, 0.0, 0.0, 1.0, 0.0, 0.0, 1.0, 0.0, 0.0, 1.0, 1.151e-07, 0.0, 1.0, 1.151e-07, 0.0, 1.0, 1.151e-07, 0.0, 1.0, 1.151e-07, 0.0, 1.0, -1.0, 0.0, 0.0, -1.0, 0.0, 0.0, -1.0, 0.0, 0.0, -1.0, 0.0, 0.0, -0.7195, 0.0, 0.6945, -0.7195, 0.0, 0.6945, -0.7195, 0.0, 0.6945, -0.7195, 0.0, 0.6945, -0.8632, 0.0, 0.5048, -0.8632, 0.0, 0.5048, -0.8632, 0.0, 0.5048, -0.8632, 0.0, 0.5048, -0.6669, 0.0, 0.7451, -0.6669, 0.0, 0.7451, -0.6669, 0.0, 0.7451, -0.6669, 0.0, 0.7451, -0.8302, 0.0, 0.5575, -0.8302, 0.0, 0.5575, -0.8302, 0.0, 0.5575, -0.8302, 0.0, 0.5575, -0.8989, 0.0, 0.4381, -0.8989, 0.0, 0.4381, -0.8989, 0.0, 0.4381, -0.8989, 0.0, 0.4381, -0.7887, 0.0, 0.6148, -0.7887, 0.0, 0.6148, -0.7887, 0.0, 0.6148, -0.7887, 0.0, 0.6148, 0.6185, 0.0, 0.7858, 0.6185, 0.0, 0.7858, 0.6185, 0.0, 0.7858, 0.6185, 0.0, 0.7858, -0.2002, 0.0, -0.9797, -0.2002, 0.0, -0.9797, -0.2002, 0.0, -0.9797, -0.2002, 0.0, -0.9797, 0.9986, 0.0, -0.05376, 0.9986, 0.0, -0.05376, 0.9986, 0.0, -0.05376, 0.9986, 0.0, -0.05376, 0.2259, 0.0, -0.9741, 0.2259, 0.0, -0.9741, 0.2259, 0.0, -0.9741, 0.2259, 0.0, -0.9741, -0.8176, 0.0, -0.5758, -0.8176, 0.0, -0.5758, -0.8176, 0.0, -0.5758, -0.8176, 0.0, -0.5758, 0.9784, 0.0, 0.2067, 0.9784, 0.0, 0.2067, 0.9784, 0.0, 0.2067, 0.9784, 0.0, 0.2067, -0.9675, 0.0, 0.2529, -0.9675, 0.0, 0.2529, -0.9675, 0.0, 0.2529, -0.9675, 0.0, 0.2529, 0.7299, 0.0, 0.6836, 0.7299, 0.0, 0.6836, 0.7299, 0.0, 0.6836, 0.7299, 0.0, 0.6836, 0.1138, -0.9935, 0.0, 0.1138, -0.9935, 0.0, 0.1138, -0.9935, 0.0, 0.1138, -0.9935, 0.0, -0.1693, 0.06104, 0.9837, -0.1693, 0.06104, 0.9837, -0.1693, 0.06104, 0.9837, -0.1693, 0.06104, 0.9837, 0.1166, -0.1072, -0.9874, 0.1166, -0.1072, -0.9874, 0.1166, -0.1072, -0.9874, 0.1166, -0.1072, -0.9874, -0.9999, -0.005546, 0.01322, -0.9999, -0.005546, 0.01322, -0.9999, -0.005546, 0.01322, -0.9999, -0.005546, 0.01322, 0.09386, -0.08861, -0.9916, 0.09386, -0.08861, -0.9916, 0.09386, -0.08861, -0.9916, 0.09386, -0.08861, -0.9916, -0.3212, -0.0029, 0.947, -0.3212, -0.0029, 0.947, -0.3212, -0.0029, 0.947, -0.3212, -0.0029, 0.947, 0.0171, -0.1723, -0.9849, 0.0171, -0.1723, -0.9849, 0.0171, -0.1723, -0.9849, 0.0171, -0.1723, -0.9849, -0.07747, 0.9969, 0.01589, -0.07747, 0.9969, 0.01589, -0.07747, 0.9969, 0.01589, -0.07747, 0.9969, 0.01589, 0.002097, 0.9996, 0.02756, 0.002097, 0.9996, 0.02756, 0.002097, 0.9996, 0.02756, 0.002097, 0.9996, 0.02756, -0.1892, 0.9816, 0.02738, -0.1892, 0.9816, 0.02738, -0.1892, 0.9816, 0.02738, -0.1892, 0.9816, 0.02738, 0.125, -0.9921, -0.01035, 0.125, -0.9921, -0.01035, 0.125, -0.9921, -0.01035, 0.125, -0.9921, -0.01035, -0.1448, 0.1092, 0.9834, -0.1448, 0.1092, 0.9834, -0.1448, 0.1092, 0.9834, -0.1448, 0.1092, 0.9834, 0.03193, -0.999, -0.03168, 0.03193, -0.999, -0.03168, 0.03193, -0.999, -0.03168, 0.03193, -0.999, -0.03168, 0.04175, -0.999, -0.01584, 0.04175, -0.999, -0.01584, 0.04175, -0.999, -0.01584, 0.04175, -0.999, -0.01584, 0.2262, 0.1803, 0.9573, 0.2262, 0.1803, 0.9573, 0.2262, 0.1803, 0.9573, 0.2262, 0.1803, 0.9573, -0.1859, -0.1355, -0.9732, -0.1859, -0.1355, -0.9732, -0.1859, -0.1355, -0.9732, -0.1859, -0.1355, -0.9732, -0.1949, -0.1006, -0.9757, -0.1949, -0.1006, -0.9757, -0.1949, -0.1006, -0.9757, -0.1949, -0.1006, -0.9757, 0.1851, 0.1682, 0.9682, 0.1851, 0.1682, 0.9682, 0.1851, 0.1682, 0.9682, 0.1851, 0.1682, 0.9682, -0.3709, -0.1389, -0.9182, -0.3709, -0.1389, -0.9182, -0.3709, -0.1389, -0.9182, -0.3709, -0.1389, -0.9182, -0.008858, 0.9988, 0.04794, -0.008858, 0.9988, 0.04794, -0.008858, 0.9988, 0.04794, -0.008858, 0.9988, 0.04794, -0.1612, -0.9865, -0.02865, -0.1612, -0.9865, -0.02865, -0.1612, -0.9865, -0.02865, -0.1612, -0.9865, -0.02865, 0.08402, 0.9949, 0.05495, 0.08402, 0.9949, 0.05495, 0.08402, 0.9949, 0.05495, 0.08402, 0.9949, 0.05495, -0.148, -0.9887, -0.02376, -0.148, -0.9887, -0.02376, -0.148, -0.9887, -0.02376, -0.148, -0.9887, -0.02376, 0.1282, 0.1454, 0.981, 0.1282, 0.1454, 0.981, 0.1282, 0.1454, 0.981, 0.1282, 0.1454, 0.981, -0.1552, -0.9872, -0.03611, -0.1552, -0.9872, -0.03611, -0.1552, -0.9872, -0.03611, -0.1552, -0.9872, -0.03611, 0.01817, 0.1492, 0.9886, 0.01817, 0.1492, 0.9886, 0.01817, 0.1492, 0.9886, 0.01817, 0.1492, 0.9886, -0.07508, -0.1035, -0.9918, -0.07508, -0.1035, -0.9918, -0.07508, -0.1035, -0.9918, -0.07508, -0.1035, -0.9918, 0.1035, 0.9929, 0.05875, 0.1035, 0.9929, 0.05875, 0.1035, 0.9929, 0.05875, 0.1035, 0.9929, 0.05875, -0.1611, -0.05576, -0.9854, -0.1611, -0.05576, -0.9854, -0.1611, -0.05576, -0.9854, -0.1611, -0.05576, -0.9854, 0.03024, 0.1351, 0.9904, 0.03024, 0.1351, 0.9904, 0.03024, 0.1351, 0.9904, 0.03024, 0.1351, 0.9904, -0.0451, -0.09468, -0.9945, -0.0451, -0.09468, -0.9945, -0.0451, -0.09468, -0.9945, -0.0451, -0.09468, -0.9945, 0.1507, 0.9869, 0.05702, 0.1507, 0.9869, 0.05702, 0.1507, 0.9869, 0.05702, 0.1507, 0.9869, 0.05702, -0.9885, 0.05616, 0.1404, -0.9885, 0.05616, 0.1404, -0.9885, 0.05616, 0.1404, -0.9885, 0.05616, 0.1404, 0.1171, 0.9919, 0.04879, 0.1171, 0.9919, 0.04879, 0.1171, 0.9919, 0.04879, 0.1171, 0.9919, 0.04879, -0.2635, -0.9645, -0.01513, -0.2635, -0.9645, -0.01513, -0.2635, -0.9645, -0.01513, -0.2635, -0.9645, -0.01513, -0.02244, 0.1111, 0.9936, -0.02244, 0.1111, 0.9936, -0.02244, 0.1111, 0.9936, -0.02244, 0.1111, 0.9936, 0.1814, 0.0, 0.9834, 0.1814, 0.0, 0.9834, 0.1814, 0.0, 0.9834, 0.1814, 0.0, 0.9834, 0.0, 1.0, 0.0, 0.0, 1.0, 0.0, 0.0, 1.0, 0.0, 0.0, 1.0, 0.0, 0.0, 1.0, 0.0, 0.0, 1.0, 0.0, 0.0, 1.0, 0.0, 0.0, 1.0, 0.0, -0.07875, -0.9968, -0.01576, -0.07875, -0.9968, -0.01576, -0.07875, -0.9968, -0.01576, -0.07875, -0.9968, -0.01576, 0.01801, 0.04772, -0.9987, 0.01801, 0.04772, -0.9987, 0.01801, 0.04772, -0.9987, 0.01801, 0.04772, -0.9987, -0.6829, 0.0, 0.7306, -0.6829, 0.0, 0.7306, -0.6829, 0.0, 0.7306, -0.6829, 0.0, 0.7306, -0.7683, 0.0, 0.6401, -0.7683, 0.0, 0.6401, -0.7683, 0.0, 0.6401, -0.7683, 0.0, 0.6401, -0.4263, 0.0, -0.9046, -0.4263, 0.0, -0.9046, -0.4263, 0.0, -0.9046, -0.4263, 0.0, -0.9046, 0.0, 1.0, 0.0, 0.0, 1.0, 0.0, 0.0, 1.0, 0.0, 0.0, 1.0, 0.0, 0.1012, -0.9897, -0.1017, 0.1012, -0.9897, -0.1017, 0.1012, -0.9897, -0.1017, 0.1012, -0.9897, -0.1017, 0.9986, 0.0, 0.05235, 0.9986, 0.0, 0.05235, 0.9986, 0.0, 0.05235, 0.9986, 0.0, 0.05235, 0.01986, -0.9833, -0.1808, 0.01986, -0.9833, -0.1808, 0.01986, -0.9833, -0.1808, 0.01986, -0.9833, -0.1808, 0.018, -0.9997, 0.0155, 0.018, -0.9997, 0.0155, 0.018, -0.9997, 0.0155, 0.018, -0.9997, 0.0155, -0.6085, 0.0, 0.7935, -0.6085, 0.0, 0.7935, -0.6085, 0.0, 0.7935, -0.6085, 0.0, 0.7935, 0.0, 0.0, 1.0, 0.0, 0.0, 1.0, 0.0, 0.0, 1.0, 0.8935, 0.0, -0.4491, 0.8935, 0.0, -0.4491, 0.8935, 0.0, -0.4491, 0.8935, 0.0, -0.4491, 0.0, 1.0, 0.0, 0.0, 1.0, 0.0, 0.0, 1.0, 0.0, 0.0, 1.0, 0.0, 0.9589, 0.0, -0.2836, 0.9589, 0.0, -0.2836, 0.9589, 0.0, -0.2836, 0.9589, 0.0, -0.2836, 0.02516, -0.9996, -0.008253, 0.02516, -0.9996, -0.008253, 0.02516, -0.9996, -0.008253, 0.02516, -0.9996, -0.008253, -0.7681, 0.0387, -0.6391, -0.7681, 0.0387, -0.6391, -0.7681, 0.0387, -0.6391, -0.7681, 0.0387, -0.6391, -0.9865, 0.0, 0.1637, -0.9865, 0.0, 0.1637, -0.9865, 0.0, 0.1637, -0.9865, 0.0, 0.1637, 0.0, 0.0, 1.0, 0.0, 0.0, 1.0, 0.0, 0.0, 1.0, 0.0, 0.0, 1.0, 0.7528, 0.0, -0.6583, 0.7528, 0.0, -0.6583, 0.7528, 0.0, -0.6583, 0.7528, 0.0, -0.6583, 0.005163, -0.9999, -0.01628, 0.005163, -0.9999, -0.01628, 0.005163, -0.9999, -0.01628, 0.005163, -0.9999, -0.01628, 0.0, 1.0, 0.0, 0.0, 1.0, 0.0, 0.0, 1.0, 0.0, 0.0, 1.0, 0.0, 0.0, 0.0, 1.0, 0.0, 0.0, 1.0, 0.0, 0.0, 1.0, 0.0, 0.0, 1.0, 0.0, 1.0, 0.0, 0.0, 1.0, 0.0, 0.0, 1.0, 0.0, 0.0, 1.0, 0.0, -0.5144, 0.0, -0.8576, -0.5144, 0.0, -0.8576, -0.5144, 0.0, -0.8576, -0.5144, 0.0, -0.8576, 0.0, 0.0, 1.0, 0.0, 0.0, 1.0, 0.0, 0.0, 1.0, 0.0, 0.0, 1.0, 0.0, 0.0, 1.0, 0.0, 0.0, 1.0, 0.0, 0.0, 1.0, 0.0, 0.0, 1.0, 0.0, 0.0, 1.0, 0.0, 0.0, 1.0, 0.0, 0.0, 1.0, -0.8419, 0.0, 0.5397, -0.8419, 0.0, 0.5397, -0.8419, 0.0, 0.5397, -0.8419, 0.0, 0.5397])] * 3)])
me_cube_001 = bpy.data.meshes.new('Cube.001')
me_cube_001.from_pydata([(0.9716, -1.0, 3.689), (0.9052, -1.0, 4.545), (0.9716, 1.0, 3.689), (0.9052, 1.0, 4.545), (2.817, -1.0, 2.552), (2.809, -1.0, 4.264), (2.817, 1.0, 2.552), (2.809, 1.0, 4.264), (0.6409, -1.0, 2.476), (0.6409, 1.0, 2.476), (2.833, -1.0, 1.177), (2.833, 1.0, 1.177), (-0.1322, -1.0, 1.38), (-0.1322, 1.0, 1.38), (2.783, -1.0, 0.2649), (2.783, 1.0, 0.2649), (-1.078, -1.0, 0.9109), (-1.078, 1.0, 0.9109), (2.037, -1.0, -1.016), (2.037, 1.0, -1.016), (-0.8772, -1.0, -0.9241), (-0.8772, 1.0, -0.9241), (0.7979, -1.0, -0.7912), (0.7979, 1.0, -0.7912)], [], [(0, 1, 3, 2), (2, 3, 7, 6), (6, 7, 5, 4), (4, 5, 1, 0), (2, 6, 11, 9), (7, 3, 1, 5), (10, 8, 12, 14), (0, 2, 9, 8), (6, 4, 10, 11), (4, 0, 8, 10), (15, 14, 18, 19), (9, 11, 15, 13), (11, 10, 14, 15), (8, 9, 13, 12), (19, 18, 22, 23), (12, 13, 17, 16), (14, 12, 16, 18), (13, 15, 19, 17), (21, 23, 22, 20), (16, 17, 21, 20), (18, 16, 20, 22), (17, 19, 23, 21)])
_uv = me_cube_001.uv_layers.new(name='UVMap')
_uv.uv.foreach_set('vector', [0.375, 0.0, 0.625, 0.0, 0.625, 0.25, 0.375, 0.25, 0.375, 0.25, 0.625, 0.25, 0.625, 0.5, 0.375, 0.5, 0.375, 0.5, 0.625, 0.5, 0.625, 0.75, 0.375, 0.75, 0.375, 0.75, 0.625, 0.75, 0.625, 1.0, 0.375, 1.0, 0.375, 0.25, 0.375, 0.5, 0.375, 0.5, 0.375, 0.25, 0.625, 0.5, 0.875, 0.5, 0.875, 0.75, 0.625, 0.75, 0.375, 0.75, 0.375, 1.0, 0.375, 1.0, 0.375, 0.75, 0.375, 0.0, 0.375, 0.25, 0.375, 0.25, 0.375, 0.0, 0.375, 0.5, 0.375, 0.75, 0.375, 0.75, 0.375, 0.5, 0.375, 0.75, 0.375, 1.0, 0.375, 1.0, 0.375, 0.75, 0.375, 0.5, 0.375, 0.75, 0.375, 0.75, 0.375, 0.5, 0.375, 0.25, 0.375, 0.5, 0.375, 0.5, 0.375, 0.25, 0.375, 0.5, 0.375, 0.75, 0.375, 0.75, 0.375, 0.5, 0.375, 0.0, 0.375, 0.25, 0.375, 0.25, 0.375, 0.0, 0.375, 0.5, 0.375, 0.75, 0.375, 0.75, 0.375, 0.5, 0.375, 0.0, 0.375, 0.25, 0.375, 0.25, 0.375, 0.0, 0.375, 0.75, 0.375, 1.0, 0.375, 1.0, 0.375, 0.75, 0.375, 0.25, 0.375, 0.5, 0.375, 0.5, 0.375, 0.25, 0.125, 0.5, 0.375, 0.5, 0.375, 0.75, 0.125, 0.75, 0.375, 0.0, 0.375, 0.25, 0.375, 0.25, 0.375, 0.0, 0.375, 0.75, 0.375, 1.0, 0.375, 1.0, 0.375, 0.75, 0.375, 0.25, 0.375, 0.5, 0.375, 0.5, 0.375, 0.25])
me_cube_001.use_remesh_fix_poles = True
me_cube_001.use_remesh_preserve_attributes = False
me_cube_001.update()
me_cube_002 = bpy.data.meshes.new('Cube.002')
me_cube_002.from_pydata([(-0.6461, -1.0, -1.025), (-0.9723, -1.0, -0.4186), (-0.6461, 1.0, -1.025), (-0.9723, 1.0, -0.4186), (-0.5663, -1.0, -0.9815), (-0.8187, -1.0, -0.3386), (-0.5663, 1.0, -0.9815), (-0.8187, 1.0, -0.3386), (-1.033, -1.0, 0.079), (-1.033, 1.0, 0.079), (-0.7903, -1.0, 0.07592), (-0.7903, 1.0, 0.07592), (-0.917, -1.0, 0.75), (-0.917, 1.0, 0.75), (-0.5264, -1.0, 0.7315), (-0.5264, 1.0, 0.7315), (-0.9461, -1.0, 1.197), (-0.9461, 1.0, 1.197), (-0.3124, -1.0, 1.049), (-0.3124, 1.0, 1.049), (-1.184, -1.0, 1.537), (-1.184, 1.0, 1.537), (0.2834, -1.0, 1.507), (0.2834, 1.0, 1.507), (-1.287, -1.0, 1.881), (-1.287, 1.0, 1.881), (0.904, -1.0, 1.77), (0.904, 1.0, 1.77), (-0.7642, -1.0, 2.591), (-0.7642, 1.0, 2.591), (0.965, -1.0, 2.489), (0.965, 1.0, 2.489)], [], [(0, 1, 3, 2), (2, 3, 7, 6), (6, 7, 5, 4), (4, 5, 1, 0), (2, 6, 4, 0), (5, 7, 11, 10), (8, 10, 14, 12), (3, 1, 8, 9), (1, 5, 10, 8), (7, 3, 9, 11), (14, 15, 19, 18), (11, 9, 13, 15), (10, 11, 15, 14), (9, 8, 12, 13), (18, 19, 23, 22), (13, 12, 16, 17), (12, 14, 18, 16), (15, 13, 17, 19), (20, 22, 26, 24), (17, 16, 20, 21), (16, 18, 22, 20), (19, 17, 21, 23), (26, 27, 31, 30), (23, 21, 25, 27), (22, 23, 27, 26), (21, 20, 24, 25), (31, 29, 28, 30), (25, 24, 28, 29), (24, 26, 30, 28), (27, 25, 29, 31)])
_uv = me_cube_002.uv_layers.new(name='UVMap')
_uv.uv.foreach_set('vector', [0.375, 0.0, 0.625, 0.0, 0.625, 0.25, 0.375, 0.25, 0.375, 0.25, 0.625, 0.25, 0.625, 0.5, 0.375, 0.5, 0.375, 0.5, 0.625, 0.5, 0.625, 0.75, 0.375, 0.75, 0.375, 0.75, 0.625, 0.75, 0.625, 1.0, 0.375, 1.0, 0.125, 0.5, 0.375, 0.5, 0.375, 0.75, 0.125, 0.75, 0.625, 0.75, 0.625, 0.5, 0.625, 0.5, 0.625, 0.75, 0.625, 1.0, 0.625, 0.75, 0.625, 0.75, 0.625, 1.0, 0.625, 0.25, 0.625, 0.0, 0.625, 0.0, 0.625, 0.25, 0.625, 1.0, 0.625, 0.75, 0.625, 0.75, 0.625, 1.0, 0.625, 0.5, 0.625, 0.25, 0.625, 0.25, 0.625, 0.5, 0.625, 0.75, 0.625, 0.5, 0.625, 0.5, 0.625, 0.75, 0.625, 0.5, 0.625, 0.25, 0.625, 0.25, 0.625, 0.5, 0.625, 0.75, 0.625, 0.5, 0.625, 0.5, 0.625, 0.75, 0.625, 0.25, 0.625, 0.0, 0.625, 0.0, 0.625, 0.25, 0.625, 0.75, 0.625, 0.5, 0.625, 0.5, 0.625, 0.75, 0.625, 0.25, 0.625, 0.0, 0.625, 0.0, 0.625, 0.25, 0.625, 1.0, 0.625, 0.75, 0.625, 0.75, 0.625, 1.0, 0.625, 0.5, 0.625, 0.25, 0.625, 0.25, 0.625, 0.5, 0.625, 1.0, 0.625, 0.75, 0.625, 0.75, 0.625, 1.0, 0.625, 0.25, 0.625, 0.0, 0.625, 0.0, 0.625, 0.25, 0.625, 1.0, 0.625, 0.75, 0.625, 0.75, 0.625, 1.0, 0.625, 0.5, 0.625, 0.25, 0.625, 0.25, 0.625, 0.5, 0.625, 0.75, 0.625, 0.5, 0.625, 0.5, 0.625, 0.75, 0.625, 0.5, 0.625, 0.25, 0.625, 0.25, 0.625, 0.5, 0.625, 0.75, 0.625, 0.5, 0.625, 0.5, 0.625, 0.75, 0.625, 0.25, 0.625, 0.0, 0.625, 0.0, 0.625, 0.25, 0.625, 0.5, 0.875, 0.5, 0.875, 0.75, 0.625, 0.75, 0.625, 0.25, 0.625, 0.0, 0.625, 0.0, 0.625, 0.25, 0.625, 1.0, 0.625, 0.75, 0.625, 0.75, 0.625, 1.0, 0.625, 0.5, 0.625, 0.25, 0.625, 0.25, 0.625, 0.5])
me_cube_002.use_remesh_fix_poles = True
me_cube_002.use_remesh_preserve_attributes = False
me_cube_002.update()
me_cylinder = bpy.data.meshes.new('Cylinder')
me_cylinder.from_pydata([(0.0, 0.5, -1.0), (0.0, 0.5, 1.0), (0.2939, 0.4045, -1.0), (0.2939, 0.4045, 1.0), (0.4755, 0.1545, -1.0), (0.4755, 0.1545, 1.0), (0.4755, -0.1545, -1.0), (0.4755, -0.1545, 1.0), (0.2939, -0.4045, -1.0), (0.2939, -0.4045, 1.0), (-4.371e-08, -0.5, -1.0), (-4.371e-08, -0.5, 1.0), (-0.2939, -0.4045, -1.0), (-0.2939, -0.4045, 1.0), (-0.4755, -0.1545, -1.0), (-0.4755, -0.1545, 1.0), (-0.4755, 0.1545, -1.0), (-0.4755, 0.1545, 1.0), (-0.2939, 0.4045, -1.0), (-0.2939, 0.4045, 1.0)], [], [(0, 1, 3, 2), (2, 3, 5, 4), (4, 5, 7, 6), (6, 7, 9, 8), (8, 9, 11, 10), (10, 11, 13, 12), (12, 13, 15, 14), (14, 15, 17, 16), (3, 1, 19, 17, 15, 13, 11, 9, 7, 5), (16, 17, 19, 18), (18, 19, 1, 0), (0, 2, 4, 6, 8, 10, 12, 14, 16, 18)])
_uv = me_cylinder.uv_layers.new(name='UVMap')
_uv.uv.foreach_set('vector', [1.0, 0.5, 1.0, 1.0, 0.9, 1.0, 0.9, 0.5, 0.9, 0.5, 0.9, 1.0, 0.8, 1.0, 0.8, 0.5, 0.8, 0.5, 0.8, 1.0, 0.7, 1.0, 0.7, 0.5, 0.7, 0.5, 0.7, 1.0, 0.6, 1.0, 0.6, 0.5, 0.6, 0.5, 0.6, 1.0, 0.5, 1.0, 0.5, 0.5, 0.5, 0.5, 0.5, 1.0, 0.4, 1.0, 0.4, 0.5, 0.4, 0.5, 0.4, 1.0, 0.3, 1.0, 0.3, 0.5, 0.3, 0.5, 0.3, 1.0, 0.2, 1.0, 0.2, 0.5, 0.3911, 0.4442, 0.25, 0.49, 0.1089, 0.4442, 0.02175, 0.3242, 0.02175, 0.1758, 0.1089, 0.05584, 0.25, 0.01, 0.3911, 0.05584, 0.4783, 0.1758, 0.4783, 0.3242, 0.2, 0.5, 0.2, 1.0, 0.1, 1.0, 0.1, 0.5, 0.1, 0.5, 0.1, 1.0, -7.451e-08, 1.0, -7.451e-08, 0.5, 0.75, 0.49, 0.8911, 0.4442, 0.9783, 0.3242, 0.9783, 0.1758, 0.8911, 0.05584, 0.75, 0.01, 0.6089, 0.05584, 0.5217, 0.1758, 0.5217, 0.3242, 0.6089, 0.4442])
me_cylinder.use_remesh_fix_poles = True
me_cylinder.use_remesh_preserve_attributes = False
me_cylinder.update()
me_cylinder_001 = bpy.data.meshes.new('Cylinder.001')
me_cylinder_001.from_pydata([(0.0, 0.5, -1.0), (0.0, 0.5, 1.0), (0.2939, 0.4045, -1.0), (0.2939, 0.4045, 1.0), (0.4755, 0.1545, -1.0), (0.4755, 0.1545, 1.0), (0.4755, -0.1545, -1.0), (0.4755, -0.1545, 1.0), (0.2939, -0.4045, -1.0), (0.2939, -0.4045, 1.0), (-4.371e-08, -0.5, -1.0), (-4.371e-08, -0.5, 1.0), (-0.2939, -0.4045, -1.0), (-0.2939, -0.4045, 1.0), (-0.4755, -0.1545, -1.0), (-0.4755, -0.1545, 1.0), (-0.4755, 0.1545, -1.0), (-0.4755, 0.1545, 1.0), (-0.2939, 0.4045, -1.0), (-0.2939, 0.4045, 1.0)], [], [(0, 1, 3, 2), (2, 3, 5, 4), (4, 5, 7, 6), (6, 7, 9, 8), (8, 9, 11, 10), (10, 11, 13, 12), (12, 13, 15, 14), (14, 15, 17, 16), (3, 1, 19, 17, 15, 13, 11, 9, 7, 5), (16, 17, 19, 18), (18, 19, 1, 0), (0, 2, 4, 6, 8, 10, 12, 14, 16, 18)])
_uv = me_cylinder_001.uv_layers.new(name='UVMap')
_uv.uv.foreach_set('vector', [1.0, 0.5, 1.0, 1.0, 0.9, 1.0, 0.9, 0.5, 0.9, 0.5, 0.9, 1.0, 0.8, 1.0, 0.8, 0.5, 0.8, 0.5, 0.8, 1.0, 0.7, 1.0, 0.7, 0.5, 0.7, 0.5, 0.7, 1.0, 0.6, 1.0, 0.6, 0.5, 0.6, 0.5, 0.6, 1.0, 0.5, 1.0, 0.5, 0.5, 0.5, 0.5, 0.5, 1.0, 0.4, 1.0, 0.4, 0.5, 0.4, 0.5, 0.4, 1.0, 0.3, 1.0, 0.3, 0.5, 0.3, 0.5, 0.3, 1.0, 0.2, 1.0, 0.2, 0.5, 0.3911, 0.4442, 0.25, 0.49, 0.1089, 0.4442, 0.02175, 0.3242, 0.02175, 0.1758, 0.1089, 0.05584, 0.25, 0.01, 0.3911, 0.05584, 0.4783, 0.1758, 0.4783, 0.3242, 0.2, 0.5, 0.2, 1.0, 0.1, 1.0, 0.1, 0.5, 0.1, 0.5, 0.1, 1.0, -7.451e-08, 1.0, -7.451e-08, 0.5, 0.75, 0.49, 0.8911, 0.4442, 0.9783, 0.3242, 0.9783, 0.1758, 0.8911, 0.05584, 0.75, 0.01, 0.6089, 0.05584, 0.5217, 0.1758, 0.5217, 0.3242, 0.6089, 0.4442])
me_cylinder_001.use_remesh_fix_poles = True
me_cylinder_001.use_remesh_preserve_attributes = False
me_cylinder_001.update()
me_cube_003 = bpy.data.meshes.new('Cube.003')
me_cube_003.from_pydata([(-1.0, -0.6692, -1.069), (-1.0, -1.07, -0.6228), (-1.0, -1.07, 0.5072), (-1.0, -0.7564, 1.035), (-1.0, 1.041, -0.5881), (-1.0, 0.6692, -1.069), (-1.0, 0.7099, 1.035), (-1.0, 1.047, 0.4841), (1.0, -1.07, -0.6228), (1.0, -0.6692, -1.069), (1.0, -0.7564, 1.035), (1.0, -1.07, 0.5072), (1.0, 0.6692, -1.069), (1.0, 1.041, -0.5881), (1.0, 1.047, 0.4841), (1.0, 0.7099, 1.035)], [], [(8, 11, 2, 1), (12, 13, 14, 15, 10, 11, 8, 9), (15, 6, 3, 10), (4, 7, 14, 13), (12, 5, 4, 13), (6, 15, 14, 7), (0, 9, 8, 1), (10, 3, 2, 11), (5, 12, 9, 0)])
_uv = me_cube_003.uv_layers.new(name='UVMap')
_uv.uv.foreach_set('vector', [0.4193, 0.75, 0.5807, 0.75, 0.5807, 1.0, 0.4193, 1.0, 0.375, 0.5443, 0.4193, 0.5, 0.5807, 0.5, 0.625, 0.5443, 0.625, 0.7057, 0.5807, 0.75, 0.4193, 0.75, 0.375, 0.7057, 0.625, 0.5443, 0.875, 0.5443, 0.875, 0.7057, 0.625, 0.7057, 0.4193, 0.25, 0.5807, 0.25, 0.5807, 0.5, 0.4193, 0.5, 0.375, 0.5443, 0.125, 0.5443, 0.125, 0.5, 0.375, 0.5, 0.625, 0.25, 0.625, 0.5, 0.5807, 0.5, 0.5807, 0.25, 0.125, 0.7057, 0.375, 0.7057, 0.375, 0.75, 0.125, 0.75, 0.625, 0.75, 0.625, 1.0, 0.5807, 1.0, 0.5807, 0.75, 0.125, 0.5443, 0.375, 0.5443, 0.375, 0.7057, 0.125, 0.7057])
me_cube_003.use_remesh_fix_poles = True
me_cube_003.use_remesh_preserve_attributes = False
me_cube_003.update()

# ---- objects
ob_handle = bpy.data.objects.new('Handle', me_cube)
ob_empty_001 = bpy.data.objects.new('Empty.001', None)
ob_empty = bpy.data.objects.new('Empty', None)
ob_empty_002 = bpy.data.objects.new('Empty.002', None)
ob_switch_case = bpy.data.objects.new('Switch Case', me_cube_001)
ob_cube = bpy.data.objects.new('Cube', me_cube_002)
ob_drum1 = bpy.data.objects.new('Drum1', me_cylinder)
ob_drum2 = bpy.data.objects.new('Drum2', me_cylinder_001)
ob_cube_001 = bpy.data.objects.new('Cube.001', me_cube_003)

# ---- transforms, parenting, visibility, modifiers, constraints
ob_handle.location = (0.0, 0.0, 0.0)
ob_handle.scale = (0.1553, 0.1553, 0.1553)
ob_handle.lock_rotations_4d = False
ob_handle.empty_display_type = 'ARROWS'
ob_handle.lineart.crease_threshold = 0.0
_m = ob_handle.modifiers.new('Mirror', 'MIRROR')
_m.use_axis = (False, True, False)
_m.use_clip = True
ob_empty_001.location = (1.243, 1.727e-08, 0.0)
ob_empty_001.rotation_euler = (1.571, -0.0, -0.0)
ob_empty_001.scale = (1.0, 1.0, 0.2727)
ob_empty_001.empty_display_type = 'IMAGE'
ob_empty_001.empty_display_size = 5.0
ob_empty.location = (0.0, -1.734, 0.0)
ob_empty.rotation_euler = (1.571, -0.0, 1.571)
ob_empty.empty_display_type = 'IMAGE'
ob_empty.empty_display_size = 5.0
ob_empty_002.location = (1.245, -1.079, 0.0)
ob_empty_002.empty_display_type = 'IMAGE'
ob_empty_002.empty_display_size = 5.0
ob_switch_case.location = (-0.3924, 4.139e-09, -0.03081)
ob_switch_case.scale = (0.1271, 0.1197, 0.1271)
ob_cube.location = (-0.2364, 3.023e-08, -0.3535)
ob_cube.scale = (0.1021, 0.02785, 0.1021)
ob_drum1.location = (0.251, 0.0, -0.05442)
ob_drum1.rotation_euler = (-0.0, 1.571, 0.0)
ob_drum1.scale = (0.3537, 0.3537, 0.2504)
ob_drum2.location = (0.251, 0.0, 0.3271)
ob_drum2.rotation_euler = (-0.0, 1.571, 0.0)
ob_drum2.scale = (0.3537, 0.3537, 0.2504)
ob_cube_001.location = (1.966, 0.003891, 0.3679)
ob_cube_001.scale = (0.1604, 0.111, 0.06103)

# ---- collection membership
col_collection.objects.link(ob_handle)
col_collection.objects.link(ob_empty_001)
col_collection.objects.link(ob_empty)
col_collection.objects.link(ob_empty_002)
col_collection.objects.link(ob_switch_case)
col_collection.objects.link(ob_cube)
col_collection.objects.link(ob_drum1)
col_collection.objects.link(ob_drum2)
col_collection.objects.link(ob_cube_001)

# ---- scene / render settings (as saved in the file)
scene.frame_start = 1; scene.frame_end = 250; scene.frame_set(1)
scene.render.engine = 'BLENDER_EEVEE_NEXT'
scene.cycles.use_denoising = False
scene.cycles.samples = 128
scene.cycles.sampling_pattern = 'TABULATED_SOBOL'
scene.cycles.use_adaptive_sampling = False
scene.cycles.use_light_tree = False
scene.view_settings.view_transform = 'Filmic'
bpy.context.view_layer.update()

# ---- added for rendering (the .blend has no active camera and no usable light): camera, sun
cam_auto = bpy.data.cameras.new('AutoCamera')
cam_auto.lens = 50.0
cam_auto.sensor_width = 36.0
cam_auto.clip_end = 1000.0
ob_auto_camera = bpy.data.objects.new('AutoCamera', cam_auto)
scene.collection.objects.link(ob_auto_camera)
ob_auto_camera.location = (4.00538, -4.2273, 2.55011)
ob_auto_camera.rotation_euler = (1.09748, -7.21219e-08, 0.694738)
scene.camera = ob_auto_camera
light_auto_sun = bpy.data.lights.new('AutoSun', 'SUN')
light_auto_sun.energy = 3.0
light_auto_sun.angle = 0.0523599
ob_auto_sun = bpy.data.objects.new('AutoSun', light_auto_sun)
scene.collection.objects.link(ob_auto_sun)
ob_auto_sun.rotation_euler = (0.872665, 0.174533, 0.523599)
bpy.context.view_layer.update()
